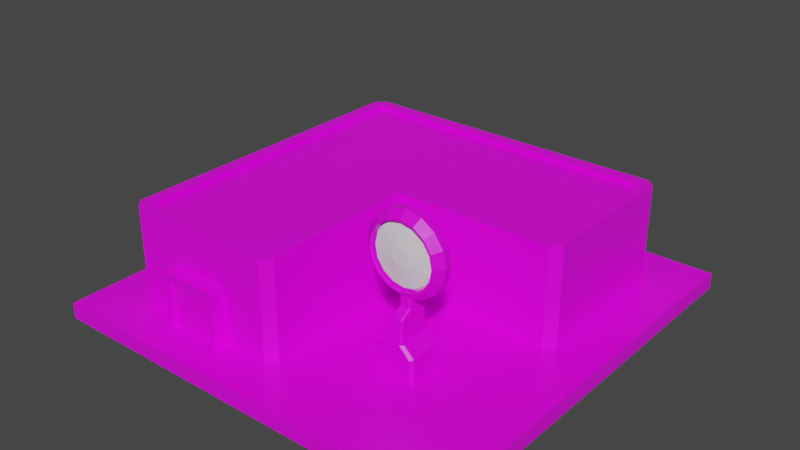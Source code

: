 # Source: OpticsFacility.blend  (saved by Blender 2.91.10; exported with 4.5.12 LTS)
import bpy
from mathutils import Matrix  # noqa: F401  (used for matrix-valued properties, if any)

bpy.ops.wm.read_factory_settings(use_empty=True)
scene = bpy.context.scene
scene.name = 'Scene'

# ---- collections
col_collection = bpy.data.collections.new('Collection'); scene.collection.children.link(col_collection)

# ---- images (referenced by path relative to the original .blend; pixels are not part of the script)
import os
ASSET_DIR = os.environ.get("B2B_ASSET_DIR", "")  # directory of the original .blend (textures are referenced by path, not embedded)
HERE = os.path.dirname(os.path.abspath(__file__))  # packed textures are extracted next to this script under _unpacked/

def load_image(name, relpath, width, height, colorspace="sRGB"):
    """Load a texture the original file referenced (path relative to the .blend, or extracted next to this script)."""
    p = next((c for c in (os.path.join(HERE, relpath), os.path.join(ASSET_DIR, relpath)) if relpath and os.path.exists(c)), "")
    if p:
        img = bpy.data.images.load(p, check_existing=True)
        img.name = name
    else:  # same state as the original file: an image datablock whose file is absent (Cycles renders it pink)
        img = bpy.data.images.new(name, width, height)
        img.source = "FILE"
        img.filepath = "//" + (relpath or name)
    img.colorspace_settings.name = colorspace
    return img
img_green_team_png = load_image('green_team.png', 'green_team.png', 1024, 1024, 'sRGB')

# ---- materials (node trees are filled in below, after node groups)
mat_material = bpy.data.materials.new('Material')
mat_material.alpha_threshold = 0.0
mat_material.use_transparent_shadow = False
mat_material.line_color = (0.0, 0.0, 0.0, 1.0)

# ---- material node trees
mat_material.use_nodes = True; mat_material.node_tree.nodes.clear()
_N = mat_material.node_tree.nodes; _L = mat_material.node_tree.links
n0 = _N.new('ShaderNodeOutputMaterial'); n0.name = 'Material Output'; n0.location = (300, 300)
n1 = _N.new('ShaderNodeBsdfPrincipled'); n1.name = 'Principled BSDF'; n1.location = (10, 300)
n1.distribution = 'GGX'
n1.subsurface_method = 'BURLEY'
n1.inputs[2].default_value = 0.4
n1.inputs[3].default_value = 1.45
n1.inputs[27].default_value = (0.0, 0.0, 0.0, 1.0)
n1.inputs[28].default_value = 1.0
n2 = _N.new('ShaderNodeTexImage'); n2.name = 'Image Texture'; n2.location = (-280, 280)
n2.image = img_green_team_png
_L.new(n1.outputs[0], n0.inputs[0])
_L.new(n2.outputs[0], n1.inputs[0])
n0.is_active_output = True

# ---- world
world_world = bpy.data.worlds.new('World'); scene.world = world_world
world_world.use_nodes = True; world_world.node_tree.nodes.clear()
_N = world_world.node_tree.nodes; _L = world_world.node_tree.links
n0 = _N.new('ShaderNodeOutputWorld'); n0.name = 'World Output'; n0.location = (300, 300)
n1 = _N.new('ShaderNodeBackground'); n1.name = 'Background'; n1.location = (10, 300)
n1.inputs[0].default_value = (0.05088, 0.05088, 0.05088, 1.0)
_L.new(n1.outputs[0], n0.inputs[0])
n0.is_active_output = True
world_world.color = (0.05088, 0.05088, 0.05088)
world_world.use_sun_shadow = False
world_world.sun_shadow_jitter_overblur = 0.0

# ---- meshes
me_cube = bpy.data.meshes.new('Cube')
me_cube.from_pydata([(1.813, 1.813, 0.1997), (1.813, -1.813, 0.3728), (1.813, -1.813, 0.1997), (-1.813, 1.813, 0.1997), (-1.813, -1.813, 0.1997), (0.0, 1.813, 0.1997), (0.0, -1.813, 0.1997), (0.0, 1.813, 0.3728), (-1.813, 0.0, 0.1997), (-1.813, 0.0, 0.3728), (1.813, 0.0, 0.1997), (0.0, 0.0, 0.1997), (0.0, 0.0, 0.3728), (-0.1325, -1.68, 1.44), (-1.68, -1.68, 1.44), (-1.68, 0.0, 1.44), (-1.68, 1.68, 1.44), (0.0, 1.68, 1.44), (1.68, 1.68, 1.44), (-0.1325, 0.1325, 1.44), (1.68, 0.1325, 1.44), (-2.302, 4.02e-09, 0.1997), (-2.302, -2.302, 0.1997), (-4.02e-09, 2.302, 0.1997), (-2.302, 2.302, 0.1997), (2.302, 2.302, 0.3728), (2.302, 2.302, 0.1997), (-2.302, -2.302, 0.3728), (2.302, -2.302, 0.3728), (2.302, -2.302, 0.1997), (-2.302, 2.302, 0.3728), (-4.02e-09, -2.302, 0.3728), (2.302, 4.02e-09, 0.3728), (-4.02e-09, -2.302, 0.1997), (-2.302, 4.02e-09, 0.3728), (-4.02e-09, 2.302, 0.3728), (2.302, 4.02e-09, 0.1997), (-1.813, 0.0, 1.44), (0.0, 1.813, 1.44), (0.0, 0.0, 1.44), (0.0, 1.68, 1.388), (-0.1325, 0.1325, 1.388), (-1.68, 0.0, 1.388), (-0.1325, -1.68, 1.388), (-1.68, -1.68, 1.388), (-1.68, 1.68, 1.388), (1.68, 1.68, 1.388), (1.68, 0.1325, 1.388), (-1.188, -1.96, 0.3677), (-1.188, -1.96, 0.9094), (-1.237, -1.32, 0.3188), (-1.237, -1.32, 0.9583), (-0.646, -1.96, 0.3677), (-0.646, -1.96, 0.9094), (-0.5971, -1.32, 0.3188), (-0.5971, -1.32, 0.9583), (-1.237, -1.96, 0.3188), (-1.237, -1.96, 0.9583), (-0.5971, -1.96, 0.9583), (-0.5971, -1.96, 0.3188), (-1.188, -1.911, 0.3677), (-1.188, -1.911, 0.9094), (-0.646, -1.911, 0.9094), (-0.646, -1.911, 0.3677), (1.713, 1.813, 0.3728), (1.813, 1.713, 0.3728), (1.883, 1.883, 0.3728), (-1.813, 1.713, 0.3728), (-1.713, 1.813, 0.3728), (-1.883, 1.883, 0.3728), (-1.713, -1.813, 0.3728), (-1.813, -1.713, 0.3728), (-1.883, -1.883, 0.3728), (0.0, -1.713, 0.3728), (-0.09924, -1.813, 0.3728), (-8.159e-10, -1.912, 0.3728), (0.09924, -1.813, 0.3728), (1.813, 0.09924, 0.3728), (1.713, 0.0, 0.3728), (1.813, -0.09924, 0.3728), (1.912, 8.159e-10, 0.3728), (-0.09924, -1.813, 1.44), (0.0, -1.713, 1.44), (-0.07018, -1.742, 1.44), (-1.813, -1.713, 1.44), (-1.713, -1.813, 1.44), (-1.742, -1.742, 1.44), (-1.713, 1.813, 1.44), (-1.813, 1.713, 1.44), (-1.742, 1.742, 1.44), (1.813, 1.713, 1.44), (1.713, 1.813, 1.44), (1.742, 1.742, 1.44), (1.713, 0.0, 1.44), (1.813, 0.09924, 1.44), (1.742, 0.07018, 1.44)], [], [(79, 78, 12, 73, 76, 1), (8, 4, 22, 21), (9, 71, 84, 37), (11, 10, 2, 6), (12, 78, 93, 39), (4, 6, 33, 22), (77, 65, 90, 94), (8, 11, 6, 4), (70, 74, 81, 85), (80, 79, 1, 28, 32), (66, 65, 77, 80, 32, 25), (3, 5, 11, 8), (73, 12, 39, 82), (5, 0, 10, 11), (3, 8, 21, 24), (9, 67, 69, 30, 34), (20, 18, 46, 47), (19, 20, 47, 41), (14, 13, 43, 44), (72, 71, 9, 34, 27), (13, 14, 86, 85, 81, 83), (75, 74, 70, 72, 27, 31), (1, 76, 75, 31, 28), (69, 68, 7, 35, 30), (33, 31, 27, 22), (21, 34, 30, 24), (36, 32, 28, 29), (23, 35, 25, 26), (24, 30, 35, 23), (29, 28, 31, 33), (26, 25, 32, 36), (22, 27, 34, 21), (7, 68, 87, 38), (6, 2, 29, 33), (2, 10, 36, 29), (5, 3, 24, 23), (67, 9, 37, 88), (64, 7, 38, 91), (10, 0, 26, 36), (0, 5, 23, 26), (19, 13, 83, 82, 39), (16, 17, 38, 87, 89), (18, 20, 95, 94, 90, 92), (17, 18, 92, 91, 38), (14, 15, 37, 84, 86), (20, 19, 39, 93, 95), (15, 16, 89, 88, 37), (41, 42, 44, 43), (46, 40, 41, 47), (40, 45, 42, 41), (17, 16, 45, 40), (16, 15, 42, 45), (15, 14, 44, 42), (13, 19, 41, 43), (18, 17, 40, 46), (56, 57, 51, 50), (50, 51, 55, 54), (54, 55, 58, 59), (49, 48, 60, 61), (50, 54, 59, 56), (55, 51, 57, 58), (48, 49, 57, 56), (53, 52, 59, 58), (52, 48, 56, 59), (49, 53, 58, 57), (63, 62, 61, 60), (53, 49, 61, 62), (52, 53, 62, 63), (48, 52, 63, 60), (64, 65, 66), (67, 68, 69), (70, 71, 72), (73, 74, 75, 76), (77, 78, 79, 80), (81, 82, 83), (84, 85, 86), (87, 88, 89), (90, 91, 92), (93, 94, 95), (93, 78, 77, 94), (64, 91, 90, 65), (81, 74, 73, 82), (84, 71, 70, 85), (67, 88, 87, 68), (7, 64, 66, 25, 35)])
_uv = me_cube.uv_layers.new(name='UVMap')
_uv.uv.foreach_set('vector', [0.7651, 0.8656, 0.7651, 0.8656, 0.7651, 0.8656, 0.7651, 0.8656, 0.7651, 0.8656, 0.7651, 0.8656, 0.7651, 0.8656, 0.7651, 0.8656, 0.7651, 0.8656, 0.7651, 0.8656, 0.206, 0.5057, 0.206, 0.5057, 0.206, 0.5057, 0.206, 0.5057, 0.7651, 0.8656, 0.7651, 0.8656, 0.7651, 0.8656, 0.7651, 0.8656, 0.206, 0.5057, 0.206, 0.5057, 0.206, 0.5057, 0.206, 0.5057, 0.7651, 0.8656, 0.7651, 0.8656, 0.7651, 0.8656, 0.7651, 0.8656, 0.206, 0.5057, 0.206, 0.5057, 0.206, 0.5057, 0.206, 0.5057, 0.7651, 0.8656, 0.7651, 0.8656, 0.7651, 0.8656, 0.7651, 0.8656, 0.206, 0.5057, 0.206, 0.5057, 0.206, 0.5057, 0.206, 0.5057, 0.7651, 0.8656, 0.7651, 0.8656, 0.7651, 0.8656, 0.7651, 0.8656, 0.7651, 0.8656, 0.7651, 0.8656, 0.7651, 0.8656, 0.7651, 0.8656, 0.7651, 0.8656, 0.7651, 0.8656, 0.7651, 0.8656, 0.7651, 0.8656, 0.7651, 0.8656, 0.7651, 0.8656, 0.7651, 0.8656, 0.206, 0.5057, 0.206, 0.5057, 0.206, 0.5057, 0.206, 0.5057, 0.7651, 0.8656, 0.7651, 0.8656, 0.7651, 0.8656, 0.7651, 0.8656, 0.7651, 0.8656, 0.7651, 0.8656, 0.7651, 0.8656, 0.7651, 0.8656, 0.7651, 0.8656, 0.7651, 0.8656, 0.7651, 0.8656, 0.7651, 0.8656, 0.7651, 0.8656, 0.206, 0.5057, 0.206, 0.5057, 0.206, 0.5057, 0.206, 0.5057, 0.206, 0.5057, 0.206, 0.5057, 0.206, 0.5057, 0.206, 0.5057, 0.206, 0.5057, 0.206, 0.5057, 0.206, 0.5057, 0.206, 0.5057, 0.7651, 0.8656, 0.7651, 0.8656, 0.7651, 0.8656, 0.7651, 0.8656, 0.7651, 0.8656, 0.1916, 0.6569, 0.1916, 0.6569, 0.1916, 0.6569, 0.1916, 0.6569, 0.1916, 0.6569, 0.1916, 0.6569, 0.7651, 0.8656, 0.7651, 0.8656, 0.7651, 0.8656, 0.7651, 0.8656, 0.7651, 0.8656, 0.7651, 0.8656, 0.7651, 0.8656, 0.7651, 0.8656, 0.7651, 0.8656, 0.7651, 0.8656, 0.7651, 0.8656, 0.7651, 0.8656, 0.7651, 0.8656, 0.7651, 0.8656, 0.7651, 0.8656, 0.7651, 0.8656, 0.7651, 0.8656, 0.7651, 0.8656, 0.7651, 0.8656, 0.7651, 0.8656, 0.7651, 0.8656, 0.7651, 0.8656, 0.7651, 0.8656, 0.7651, 0.8656, 0.7651, 0.8656, 0.7651, 0.8656, 0.7651, 0.8656, 0.7651, 0.8656, 0.7651, 0.8656, 0.7651, 0.8656, 0.7651, 0.8656, 0.7651, 0.8656, 0.7651, 0.8656, 0.7651, 0.8656, 0.7651, 0.8656, 0.7651, 0.8656, 0.7651, 0.8656, 0.7651, 0.8656, 0.7651, 0.8656, 0.7651, 0.8656, 0.7651, 0.8656, 0.7651, 0.8656, 0.7651, 0.8656, 0.7651, 0.8656, 0.7651, 0.8656, 0.7651, 0.8656, 0.7651, 0.8656, 0.7651, 0.8656, 0.206, 0.5057, 0.206, 0.5057, 0.206, 0.5057, 0.206, 0.5057, 0.7651, 0.8656, 0.7651, 0.8656, 0.7651, 0.8656, 0.7651, 0.8656, 0.7651, 0.8656, 0.7651, 0.8656, 0.7651, 0.8656, 0.7651, 0.8656, 0.7651, 0.8656, 0.7651, 0.8656, 0.7651, 0.8656, 0.7651, 0.8656, 0.206, 0.5057, 0.206, 0.5057, 0.206, 0.5057, 0.206, 0.5057, 0.206, 0.5057, 0.206, 0.5057, 0.206, 0.5057, 0.206, 0.5057, 0.7651, 0.8656, 0.7651, 0.8656, 0.7651, 0.8656, 0.7651, 0.8656, 0.7651, 0.8656, 0.7651, 0.8656, 0.7651, 0.8656, 0.7651, 0.8656, 0.1916, 0.6569, 0.1916, 0.6569, 0.1916, 0.6569, 0.1916, 0.6569, 0.1916, 0.6569, 0.1916, 0.6569, 0.1916, 0.6569, 0.1916, 0.6569, 0.1916, 0.6569, 0.1916, 0.6569, 0.1916, 0.6569, 0.1916, 0.6569, 0.1916, 0.6569, 0.1916, 0.6569, 0.1916, 0.6569, 0.1916, 0.6569, 0.1916, 0.6569, 0.1916, 0.6569, 0.1916, 0.6569, 0.1916, 0.6569, 0.1916, 0.6569, 0.1916, 0.6569, 0.1916, 0.6569, 0.1916, 0.6569, 0.1916, 0.6569, 0.1916, 0.6569, 0.1916, 0.6569, 0.1916, 0.6569, 0.1916, 0.6569, 0.1916, 0.6569, 0.1916, 0.6569, 0.1916, 0.6569, 0.1916, 0.6569, 0.1916, 0.6569, 0.1916, 0.6569, 0.1916, 0.6569, 0.7612, 0.6671, 0.7612, 0.6671, 0.7612, 0.6671, 0.7612, 0.6671, 0.7612, 0.6671, 0.7612, 0.6671, 0.7612, 0.6671, 0.7612, 0.6671, 0.7612, 0.6671, 0.7612, 0.6671, 0.7612, 0.6671, 0.7612, 0.6671, 0.206, 0.5057, 0.206, 0.5057, 0.206, 0.5057, 0.206, 0.5057, 0.206, 0.5057, 0.206, 0.5057, 0.206, 0.5057, 0.206, 0.5057, 0.206, 0.5057, 0.206, 0.5057, 0.206, 0.5057, 0.206, 0.5057, 0.206, 0.5057, 0.206, 0.5057, 0.206, 0.5057, 0.206, 0.5057, 0.206, 0.5057, 0.206, 0.5057, 0.206, 0.5057, 0.206, 0.5057, 0.7887, 0.8671, 0.7887, 0.8671, 0.7887, 0.8671, 0.7887, 0.8671, 0.7887, 0.8671, 0.7887, 0.8671, 0.7887, 0.8671, 0.7887, 0.8671, 0.7887, 0.8671, 0.7887, 0.8671, 0.7887, 0.8671, 0.7887, 0.8671, 0.7887, 0.8671, 0.7887, 0.8671, 0.7887, 0.8671, 0.7887, 0.8671, 0.7887, 0.8671, 0.7887, 0.8671, 0.7887, 0.8671, 0.7887, 0.8671, 0.7887, 0.8671, 0.7887, 0.8671, 0.7887, 0.8671, 0.7887, 0.8671, 0.7887, 0.8671, 0.7887, 0.8671, 0.7887, 0.8671, 0.7887, 0.8671, 0.7887, 0.8671, 0.7887, 0.8671, 0.7887, 0.8671, 0.7887, 0.8671, 0.7887, 0.8671, 0.7887, 0.8671, 0.7887, 0.8671, 0.7887, 0.8671, 0.7887, 0.8671, 0.7887, 0.8671, 0.7887, 0.8671, 0.7887, 0.8671, 0.7717, 0.6514, 0.7717, 0.6514, 0.7717, 0.6514, 0.7717, 0.6514, 0.7887, 0.8671, 0.7887, 0.8671, 0.7887, 0.8671, 0.7887, 0.8671, 0.7887, 0.8671, 0.7887, 0.8671, 0.7887, 0.8671, 0.7887, 0.8671, 0.7887, 0.8671, 0.7887, 0.8671, 0.7887, 0.8671, 0.7887, 0.8671, 0.7651, 0.8656, 0.7651, 0.8656, 0.7651, 0.8656, 0.7651, 0.8656, 0.7651, 0.8656, 0.7651, 0.8656, 0.7651, 0.8656, 0.7651, 0.8656, 0.7651, 0.8656, 0.7651, 0.8656, 0.7651, 0.8656, 0.7651, 0.8656, 0.7651, 0.8656, 0.7651, 0.8656, 0.7651, 0.8656, 0.7651, 0.8656, 0.7651, 0.8656, 0.1916, 0.6569, 0.1916, 0.6569, 0.1916, 0.6569, 0.1916, 0.6569, 0.1916, 0.6569, 0.1916, 0.6569, 0.1916, 0.6569, 0.1916, 0.6569, 0.1916, 0.6569, 0.1916, 0.6569, 0.1916, 0.6569, 0.1916, 0.6569, 0.1916, 0.6569, 0.1916, 0.6569, 0.1916, 0.6569, 0.1732, 0.6648, 0.1732, 0.6648, 0.1732, 0.6648, 0.1732, 0.6648, 0.1732, 0.6648, 0.1732, 0.6648, 0.1732, 0.6648, 0.1732, 0.6648, 0.1732, 0.6648, 0.1732, 0.6648, 0.1732, 0.6648, 0.1732, 0.6648, 0.1732, 0.6648, 0.1732, 0.6648, 0.1732, 0.6648, 0.1732, 0.6648, 0.1732, 0.6648, 0.1732, 0.6648, 0.1732, 0.6648, 0.1732, 0.6648, 0.7651, 0.8656, 0.7651, 0.8656, 0.7651, 0.8656, 0.7651, 0.8656, 0.7651, 0.8656])
me_cube.materials.append(mat_material)
me_cube.use_remesh_preserve_volume = False
me_cube.use_remesh_preserve_attributes = False
me_cube.use_mirror_vertex_groups = False
me_cube.update()
me_cylinder = bpy.data.meshes.new('Cylinder')
me_cylinder.from_pydata([(-4.349e-09, 0.04467, 0.08733), (-4.349e-09, -0.1101, 0.08733), (0.03342, 0.04467, 0.08068), (0.03342, -0.1101, 0.08068), (0.06175, 0.04467, 0.06175), (0.06175, -0.1101, 0.06175), (0.08068, 0.04467, 0.03342), (0.08068, -0.1101, 0.03342), (0.08733, 0.04467, 5.838e-07), (0.08733, -0.1101, 6.417e-07), (0.08068, 0.04467, -0.03342), (0.08068, -0.1101, -0.03342), (0.06175, 0.04467, -0.06175), (0.06175, -0.1101, -0.06175), (0.03342, 0.04467, -0.08068), (0.03342, -0.1101, -0.08068), (1.265e-07, 0.04467, -0.08733), (1.253e-08, -0.1101, -0.08733), (-0.03342, 0.04467, -0.08068), (-0.03342, -0.1101, -0.08068), (-0.06175, 0.04467, -0.06175), (-0.06175, -0.1101, -0.06175), (-0.08068, 0.04467, -0.03342), (-0.08068, -0.1101, -0.03342), (-0.08733, 0.04467, 5.7e-07), (-0.08733, -0.1101, 6.152e-07), (-0.08068, 0.04467, 0.03342), (-0.08068, -0.1101, 0.03342), (-0.06175, 0.04467, 0.06175), (-0.06175, -0.1101, 0.06175), (-0.03342, 0.04467, 0.08068), (-0.03342, -0.1101, 0.08068), (6.727e-08, 0.06659, 0.3118), (7.817e-08, 0.02666, 0.346), (0.1324, 0.02666, 0.3196), (0.1193, 0.06659, 0.2881), (0.1193, -0.07134, 0.2881), (0.1324, -0.03142, 0.3196), (7.817e-08, -0.03142, 0.346), (6.727e-08, -0.07134, 0.3118), (0.2446, 0.02666, 0.2446), (0.2205, 0.06659, 0.2205), (0.2205, -0.07134, 0.2205), (0.2446, -0.03142, 0.2446), (0.3196, 0.02666, 0.1324), (0.2881, 0.06659, 0.1193), (0.2881, -0.07134, 0.1193), (0.3196, -0.03142, 0.1324), (0.346, 0.02666, 5.965e-07), (0.3118, 0.06659, 5.804e-07), (0.3118, -0.07134, 6.417e-07), (0.346, -0.03142, 6.25e-07), (0.3196, 0.02666, -0.1324), (0.2881, 0.06659, -0.1193), (0.2881, -0.07134, -0.1193), (0.3196, -0.03142, -0.1324), (0.2446, 0.02666, -0.2446), (0.2205, 0.06659, -0.2205), (0.2205, -0.07134, -0.2205), (0.2446, -0.03142, -0.2446), (0.1324, 0.02666, -0.3196), (0.1193, 0.06659, -0.2881), (0.1193, -0.07134, -0.2881), (0.1324, -0.03142, -0.3196), (1.304e-07, 0.02666, -0.346), (1.299e-07, 0.06659, -0.3118), (1.148e-07, -0.07134, -0.3118), (1.304e-07, -0.03142, -0.346), (-0.1324, 0.02666, -0.3196), (-0.1193, 0.06659, -0.2881), (-0.1193, -0.07134, -0.2881), (-0.1324, -0.03142, -0.3196), (-0.2446, 0.02666, -0.2446), (-0.2205, 0.06659, -0.2205), (-0.2205, -0.07134, -0.2205), (-0.2446, -0.03142, -0.2446), (-0.3196, 0.02666, -0.1324), (-0.2881, 0.06659, -0.1193), (-0.2881, -0.07134, -0.1193), (-0.3196, -0.03142, -0.1324), (-0.346, 0.02666, 6.322e-07), (-0.3118, 0.06659, 6.144e-07), (-0.3118, -0.07134, 6.561e-07), (-0.346, -0.03142, 6.512e-07), (-0.3196, 0.02666, 0.1324), (-0.2881, 0.06659, 0.1193), (-0.2881, -0.07134, 0.1193), (-0.3196, -0.03142, 0.1324), (-0.2446, 0.02666, 0.2446), (-0.2205, 0.06659, 0.2205), (-0.2205, -0.07134, 0.2205), (-0.2446, -0.03142, 0.2446), (-0.1324, 0.02666, 0.3196), (-0.1193, 0.06659, 0.2881), (-0.1193, -0.07134, 0.2881), (-0.1324, -0.03142, 0.3196)], [], [(92, 95, 38, 33), (4, 2, 35, 41), (6, 4, 41, 45), (8, 6, 45, 49), (10, 8, 49, 53), (12, 10, 53, 57), (14, 12, 57, 61), (16, 14, 61, 65), (18, 16, 65, 69), (20, 18, 69, 73), (22, 20, 73, 77), (24, 22, 77, 81), (26, 24, 81, 85), (28, 26, 85, 89), (3, 1, 31, 29, 27, 25, 23, 21, 19, 17, 15, 13, 11, 9, 7, 5), (30, 28, 89, 93), (0, 30, 93, 32), (0, 2, 4, 6, 8, 10, 12, 14, 16, 18, 20, 22, 24, 26, 28, 30), (33, 38, 37, 34), (3, 5, 42, 36), (1, 3, 36, 39), (31, 1, 39, 94), (5, 7, 46, 42), (44, 47, 51, 48), (7, 9, 50, 46), (48, 51, 55, 52), (9, 11, 54, 50), (52, 55, 59, 56), (11, 13, 58, 54), (56, 59, 63, 60), (13, 15, 62, 58), (60, 63, 67, 64), (15, 17, 66, 62), (64, 67, 71, 68), (17, 19, 70, 66), (68, 71, 75, 72), (19, 21, 74, 70), (72, 75, 79, 76), (21, 23, 78, 74), (76, 79, 83, 80), (23, 25, 82, 78), (80, 83, 87, 84), (25, 27, 86, 82), (84, 87, 91, 88), (27, 29, 90, 86), (88, 91, 95, 92), (29, 31, 94, 90), (34, 37, 43, 40), (40, 43, 47, 44), (33, 34, 35, 32), (37, 38, 39, 36), (34, 40, 41, 35), (43, 37, 36, 42), (40, 44, 45, 41), (47, 43, 42, 46), (44, 48, 49, 45), (51, 47, 46, 50), (48, 52, 53, 49), (55, 51, 50, 54), (52, 56, 57, 53), (59, 55, 54, 58), (56, 60, 61, 57), (63, 59, 58, 62), (60, 64, 65, 61), (67, 63, 62, 66), (64, 68, 69, 65), (71, 67, 66, 70), (68, 72, 73, 69), (75, 71, 70, 74), (72, 76, 77, 73), (79, 75, 74, 78), (76, 80, 81, 77), (83, 79, 78, 82), (80, 84, 85, 81), (87, 83, 82, 86), (84, 88, 89, 85), (91, 87, 86, 90), (88, 92, 93, 89), (95, 91, 90, 94), (92, 33, 32, 93), (38, 95, 94, 39), (2, 0, 32, 35)])
_uv = me_cylinder.uv_layers.new(name='UVMap')
_uv.uv.foreach_set('vector', [0.0625, 0.6349, 0.0625, 0.8651, 0.0, 0.8651, 0.0, 0.6349, 0.7928, 0.2928, 0.7732, 0.306, 0.8328, 0.4498, 0.9029, 0.4029, 0.806, 0.2732, 0.7928, 0.2928, 0.9029, 0.4029, 0.9498, 0.3328, 0.8106, 0.25, 0.806, 0.2732, 0.9498, 0.3328, 0.9663, 0.25, 0.806, 0.2268, 0.8106, 0.25, 0.9663, 0.25, 0.9498, 0.1672, 0.7928, 0.2072, 0.806, 0.2268, 0.9498, 0.1672, 0.9029, 0.09705, 0.7732, 0.194, 0.7928, 0.2072, 0.9029, 0.09705, 0.8328, 0.05017, 0.75, 0.1894, 0.7732, 0.194, 0.8328, 0.05017, 0.75, 0.0337, 0.7268, 0.194, 0.75, 0.1894, 0.75, 0.0337, 0.6672, 0.05017, 0.7072, 0.2072, 0.7268, 0.194, 0.6672, 0.05017, 0.5971, 0.09705, 0.694, 0.2268, 0.7072, 0.2072, 0.5971, 0.09705, 0.5502, 0.1672, 0.6894, 0.25, 0.694, 0.2268, 0.5502, 0.1672, 0.5337, 0.25, 0.694, 0.2732, 0.6894, 0.25, 0.5337, 0.25, 0.5502, 0.3328, 0.7072, 0.2928, 0.694, 0.2732, 0.5502, 0.3328, 0.5971, 0.4029, 0.2732, 0.306, 0.25, 0.3106, 0.2268, 0.306, 0.2072, 0.2928, 0.194, 0.2732, 0.1894, 0.25, 0.194, 0.2268, 0.2072, 0.2072, 0.2268, 0.194, 0.25, 0.1894, 0.2732, 0.194, 0.2928, 0.2072, 0.306, 0.2268, 0.3106, 0.25, 0.306, 0.2732, 0.2928, 0.2928, 0.7268, 0.306, 0.7072, 0.2928, 0.5971, 0.4029, 0.6672, 0.4498, 0.75, 0.3106, 0.7268, 0.306, 0.6672, 0.4498, 0.75, 0.4663, 0.75, 0.3106, 0.7732, 0.306, 0.7928, 0.2928, 0.806, 0.2732, 0.8106, 0.25, 0.806, 0.2268, 0.7928, 0.2072, 0.7732, 0.194, 0.75, 0.1894, 0.7268, 0.194, 0.7072, 0.2072, 0.694, 0.2268, 0.6894, 0.25, 0.694, 0.2732, 0.7072, 0.2928, 0.7268, 0.306, 1.0, 0.6349, 1.0, 0.8651, 0.9375, 0.8651, 0.9375, 0.6349, 0.2732, 0.306, 0.2928, 0.2928, 0.4029, 0.4029, 0.3328, 0.4498, 0.25, 0.3106, 0.2732, 0.306, 0.3328, 0.4498, 0.25, 0.4663, 0.2268, 0.306, 0.25, 0.3106, 0.25, 0.4663, 0.1672, 0.4498, 0.2928, 0.2928, 0.306, 0.2732, 0.4498, 0.3328, 0.4029, 0.4029, 0.8125, 0.6349, 0.8125, 0.8651, 0.75, 0.8651, 0.75, 0.6349, 0.306, 0.2732, 0.3106, 0.25, 0.4663, 0.25, 0.4498, 0.3328, 0.75, 0.6349, 0.75, 0.8651, 0.6875, 0.8651, 0.6875, 0.6349, 0.3106, 0.25, 0.306, 0.2268, 0.4498, 0.1672, 0.4663, 0.25, 0.6875, 0.6349, 0.6875, 0.8651, 0.625, 0.8651, 0.625, 0.6349, 0.306, 0.2268, 0.2928, 0.2072, 0.4029, 0.09705, 0.4498, 0.1672, 0.625, 0.6349, 0.625, 0.8651, 0.5625, 0.8651, 0.5625, 0.6349, 0.2928, 0.2072, 0.2732, 0.194, 0.3328, 0.05017, 0.4029, 0.09705, 0.5625, 0.6349, 0.5625, 0.8651, 0.5, 0.8651, 0.5, 0.6349, 0.2732, 0.194, 0.25, 0.1894, 0.25, 0.0337, 0.3328, 0.05017, 0.5, 0.6349, 0.5, 0.8651, 0.4375, 0.8651, 0.4375, 0.6349, 0.25, 0.1894, 0.2268, 0.194, 0.1672, 0.05017, 0.25, 0.0337, 0.4375, 0.6349, 0.4375, 0.8651, 0.375, 0.8651, 0.375, 0.6349, 0.2268, 0.194, 0.2072, 0.2072, 0.09705, 0.09705, 0.1672, 0.05017, 0.375, 0.6349, 0.375, 0.8651, 0.3125, 0.8651, 0.3125, 0.6349, 0.2072, 0.2072, 0.194, 0.2268, 0.05017, 0.1672, 0.09705, 0.09705, 0.3125, 0.6349, 0.3125, 0.8651, 0.25, 0.8651, 0.25, 0.6349, 0.194, 0.2268, 0.1894, 0.25, 0.0337, 0.25, 0.05017, 0.1672, 0.25, 0.6349, 0.25, 0.8651, 0.1875, 0.8651, 0.1875, 0.6349, 0.1894, 0.25, 0.194, 0.2732, 0.05017, 0.3328, 0.0337, 0.25, 0.1875, 0.6349, 0.1875, 0.8651, 0.125, 0.8651, 0.125, 0.6349, 0.194, 0.2732, 0.2072, 0.2928, 0.09705, 0.4029, 0.05017, 0.3328, 0.125, 0.6349, 0.125, 0.8651, 0.0625, 0.8651, 0.0625, 0.6349, 0.2072, 0.2928, 0.2268, 0.306, 0.1672, 0.4498, 0.09705, 0.4029, 0.9375, 0.6349, 0.9375, 0.8651, 0.875, 0.8651, 0.875, 0.6349, 0.875, 0.6349, 0.875, 0.8651, 0.8125, 0.8651, 0.8125, 0.6349, 1.0, 0.6349, 0.9375, 0.6349, 0.9406, 0.5, 0.9969, 0.5, 0.9375, 0.8651, 1.0, 0.8651, 0.9969, 1.0, 0.9406, 1.0, 0.9375, 0.6349, 0.875, 0.6349, 0.8781, 0.5, 0.9344, 0.5, 0.875, 0.8651, 0.9375, 0.8651, 0.9344, 1.0, 0.8781, 1.0, 0.875, 0.6349, 0.8125, 0.6349, 0.8156, 0.5, 0.8719, 0.5, 0.8125, 0.8651, 0.875, 0.8651, 0.8719, 1.0, 0.8156, 1.0, 0.8125, 0.6349, 0.75, 0.6349, 0.7531, 0.5, 0.8094, 0.5, 0.75, 0.8651, 0.8125, 0.8651, 0.8094, 1.0, 0.7531, 1.0, 0.75, 0.6349, 0.6875, 0.6349, 0.6906, 0.5, 0.7469, 0.5, 0.6875, 0.8651, 0.75, 0.8651, 0.7469, 1.0, 0.6906, 1.0, 0.6875, 0.6349, 0.625, 0.6349, 0.6281, 0.5, 0.6844, 0.5, 0.625, 0.8651, 0.6875, 0.8651, 0.6844, 1.0, 0.6281, 1.0, 0.625, 0.6349, 0.5625, 0.6349, 0.5656, 0.5, 0.6219, 0.5, 0.5625, 0.8651, 0.625, 0.8651, 0.6219, 1.0, 0.5656, 1.0, 0.5625, 0.6349, 0.5, 0.6349, 0.5031, 0.5, 0.5594, 0.5, 0.5, 0.8651, 0.5625, 0.8651, 0.5594, 1.0, 0.5031, 1.0, 0.5, 0.6349, 0.4375, 0.6349, 0.4406, 0.5, 0.4969, 0.5, 0.4375, 0.8651, 0.5, 0.8651, 0.4969, 1.0, 0.4406, 1.0, 0.4375, 0.6349, 0.375, 0.6349, 0.3781, 0.5, 0.4344, 0.5, 0.375, 0.8651, 0.4375, 0.8651, 0.4344, 1.0, 0.3781, 1.0, 0.375, 0.6349, 0.3125, 0.6349, 0.3156, 0.5, 0.3719, 0.5, 0.3125, 0.8651, 0.375, 0.8651, 0.3719, 1.0, 0.3156, 1.0, 0.3125, 0.6349, 0.25, 0.6349, 0.2531, 0.5, 0.3094, 0.5, 0.25, 0.8651, 0.3125, 0.8651, 0.3094, 1.0, 0.2531, 1.0, 0.25, 0.6349, 0.1875, 0.6349, 0.1906, 0.5, 0.2469, 0.5, 0.1875, 0.8651, 0.25, 0.8651, 0.2469, 1.0, 0.1906, 1.0, 0.1875, 0.6349, 0.125, 0.6349, 0.1281, 0.5, 0.1844, 0.5, 0.125, 0.8651, 0.1875, 0.8651, 0.1844, 1.0, 0.1281, 1.0, 0.125, 0.6349, 0.0625, 0.6349, 0.06559, 0.5, 0.1219, 0.5, 0.0625, 0.8651, 0.125, 0.8651, 0.1219, 1.0, 0.06559, 1.0, 0.0625, 0.6349, 0.0, 0.6349, 0.003086, 0.5, 0.05941, 0.5, 0.0, 0.8651, 0.0625, 0.8651, 0.05941, 1.0, 0.003086, 1.0, 0.7732, 0.306, 0.75, 0.3106, 0.75, 0.4663, 0.8328, 0.4498])
me_cylinder.use_remesh_fix_poles = True
me_cylinder.use_remesh_preserve_attributes = False
me_cylinder.use_mirror_vertex_groups = False
me_cylinder.update()
me_cube_001 = bpy.data.meshes.new('Cube.001')
me_cube_001.from_pydata([(-0.209, 0.06965, -0.04586), (-0.209, -0.06965, -0.04586), (0.209, -0.06965, -0.04586), (0.209, 0.06965, -0.04586), (-0.1038, -0.06965, 0.372), (-0.1038, 0.06965, 0.372), (-0.209, 0.06965, 0.2669), (-0.209, -0.06965, 0.2669), (0.1038, 0.06965, 0.372), (0.1038, -0.06965, 0.372), (0.209, -0.06965, 0.2669), (0.209, 0.06965, 0.2669), (-0.06026, -0.05514, 0.372), (-0.06026, 0.05514, 0.372), (0.06026, 0.05514, 0.372), (0.06026, -0.05514, 0.372), (-2.015e-08, 0.116, 1.525), (-2.086e-08, -0.116, 1.525), (0.1296, 0.116, 1.499), (0.1296, -0.116, 1.499), (0.2394, 0.116, 1.426), (0.2394, -0.116, 1.426), (0.3128, 0.116, 1.316), (0.3128, -0.116, 1.316), (0.3386, 0.116, 1.187), (0.3386, -0.116, 1.187), (0.3128, 0.116, 1.057), (0.3128, -0.116, 1.057), (0.2394, 0.116, 0.9471), (0.2394, -0.116, 0.9471), (0.1296, 0.116, 0.8737), (0.1296, -0.116, 0.8737), (1.442e-07, 0.116, 0.8479), (1.109e-07, -0.116, 0.8479), (-0.1296, 0.116, 0.8737), (-0.1296, -0.116, 0.8737), (-0.2394, 0.116, 0.9471), (-0.2394, -0.116, 0.9471), (-0.3128, 0.116, 1.057), (-0.3128, -0.116, 1.057), (-0.3386, 0.116, 1.187), (-0.3386, -0.116, 1.187), (-0.3128, 0.116, 1.316), (-0.3128, -0.116, 1.316), (-0.2394, 0.116, 1.426), (-0.2394, -0.116, 1.426), (-0.1296, 0.116, 1.499), (-0.1296, -0.116, 1.499), (-2.015e-08, -3.576e-07, 1.525), (0.1296, -3.576e-07, 1.499), (0.1296, -3.576e-07, 1.499), (-2.086e-08, -3.576e-07, 1.525), (0.2394, -3.576e-07, 1.426), (0.2394, -3.576e-07, 1.426), (0.3128, -3.576e-07, 1.316), (0.3128, -3.576e-07, 1.316), (0.3386, -3.576e-07, 1.187), (0.3386, -3.576e-07, 1.187), (0.3128, -3.576e-07, 1.057), (0.3128, -3.576e-07, 1.057), (0.2394, -3.576e-07, 0.9471), (0.2394, -3.576e-07, 0.9471), (0.1296, -3.576e-07, 0.8737), (0.1296, -3.576e-07, 0.8737), (1.442e-07, -3.576e-07, 0.8479), (1.109e-07, -3.576e-07, 0.8479), (-0.1296, -3.576e-07, 0.8737), (-0.1296, -3.576e-07, 0.8737), (-0.2394, -3.576e-07, 0.9471), (-0.2394, -3.576e-07, 0.9471), (-0.3128, -3.576e-07, 1.057), (-0.3128, -3.576e-07, 1.057), (-0.3386, -3.576e-07, 1.187), (-0.3386, -3.576e-07, 1.187), (-0.3128, -3.576e-07, 1.316), (-0.3128, -3.576e-07, 1.316), (-0.2394, -3.576e-07, 1.426), (-0.2394, -3.576e-07, 1.426), (-0.1296, -3.576e-07, 1.499), (-0.1296, -3.576e-07, 1.499), (-5.482e-09, 0.116, 1.541), (6.773e-08, 0.03977, 1.618), (0.1653, 0.03977, 1.585), (0.1355, 0.116, 1.514), (0.1355, -0.116, 1.514), (0.1653, -0.03978, 1.585), (6.773e-08, -0.03978, 1.618), (-6.073e-09, -0.116, 1.541), (0.3054, 0.03977, 1.492), (0.2504, 0.116, 1.437), (0.2504, -0.116, 1.437), (0.3054, -0.03978, 1.492), (0.399, 0.03977, 1.352), (0.3272, 0.116, 1.322), (0.3272, -0.116, 1.322), (0.399, -0.03978, 1.352), (0.4319, 0.03977, 1.187), (0.3541, 0.116, 1.187), (0.3541, -0.116, 1.187), (0.4319, -0.03978, 1.187), (0.399, 0.03977, 1.021), (0.3272, 0.116, 1.051), (0.3272, -0.116, 1.051), (0.399, -0.03978, 1.021), (0.3054, 0.03977, 0.8811), (0.2504, 0.116, 0.9361), (0.2504, -0.116, 0.9361), (0.3054, -0.03978, 0.8811), (0.1653, 0.03977, 0.7875), (0.1355, 0.116, 0.8593), (0.1355, -0.116, 0.8593), (0.1653, -0.03978, 0.7875), (1.45e-07, 0.03977, 0.7546), (1.444e-07, 0.116, 0.8324), (1.166e-07, -0.116, 0.8324), (1.45e-07, -0.03978, 0.7546), (-0.1653, 0.03977, 0.7875), (-0.1355, 0.116, 0.8593), (-0.1355, -0.116, 0.8593), (-0.1653, -0.03978, 0.7875), (-0.3054, 0.03977, 0.8811), (-0.2504, 0.116, 0.9361), (-0.2504, -0.116, 0.9361), (-0.3054, -0.03978, 0.8811), (-0.399, 0.03977, 1.021), (-0.3272, 0.116, 1.051), (-0.3272, -0.116, 1.051), (-0.399, -0.03978, 1.021), (-0.4319, 0.03977, 1.187), (-0.3541, 0.116, 1.187), (-0.3541, -0.116, 1.187), (-0.4319, -0.03978, 1.187), (-0.399, 0.03977, 1.352), (-0.3272, 0.116, 1.322), (-0.3272, -0.116, 1.322), (-0.399, -0.03978, 1.352), (-0.3054, 0.03977, 1.492), (-0.2504, 0.116, 1.437), (-0.2504, -0.116, 1.437), (-0.3054, -0.03978, 1.492), (-0.1653, 0.03977, 1.585), (-0.1355, 0.116, 1.514), (-0.1355, -0.116, 1.514), (-0.1653, -0.03978, 1.585), (-0.1812, -0.209, -0.01812), (-0.209, -0.1812, -0.04586), (-0.209, 0.1812, -0.04586), (-0.1812, 0.209, -0.01812), (0.209, -0.1812, -0.04586), (0.1812, -0.209, -0.01812), (0.1812, 0.209, -0.01812), (0.209, 0.1812, -0.04586), (-0.1812, -0.209, 0.2554), (-0.209, -0.1812, 0.2669), (-0.1812, 0.209, 0.2554), (-0.209, 0.1812, 0.2669), (0.1812, -0.209, 0.2554), (0.209, -0.1812, 0.2669), (0.1812, 0.209, 0.2554), (0.209, 0.1812, 0.2669), (-0.1038, -0.1812, 0.372), (-0.06456, -0.209, 0.372), (-0.08417, -0.1893, 0.372), (-0.06456, 0.209, 0.372), (-0.1038, 0.1812, 0.372), (-0.08417, 0.1893, 0.372), (0.1038, 0.1812, 0.372), (0.06456, 0.209, 0.372), (0.08417, 0.1893, 0.372), (0.06456, -0.209, 0.372), (0.1038, -0.1812, 0.372), (0.08417, -0.1893, 0.372), (-0.04377, -0.1654, 0.372), (-0.06026, -0.1489, 0.372), (-0.07193, -0.1771, 0.372), (-0.06026, 0.1489, 0.372), (-0.04377, 0.1654, 0.372), (-0.07193, 0.1771, 0.372), (0.06026, -0.1489, 0.372), (0.04377, -0.1654, 0.372), (0.07193, -0.1771, 0.372), (0.04377, 0.1654, 0.372), (0.06026, 0.1489, 0.372), (0.07193, 0.1771, 0.372), (-0.06026, -0.1489, 0.5878), (-0.04377, -0.1654, 0.5963), (-0.06026, 0.1489, 0.5878), (-0.04377, 0.1654, 0.5963), (0.06026, 0.1489, 0.5878), (0.04377, 0.1654, 0.5963), (0.06026, -0.1489, 0.5878), (0.04377, -0.1654, 0.5963), (-0.04377, -0.05514, 0.6736), (-0.06026, -0.03865, 0.665), (-0.06026, 0.03865, 0.665), (-0.04377, 0.05514, 0.6736), (0.04377, 0.05514, 0.6736), (0.06026, 0.03865, 0.665), (0.06026, -0.03865, 0.665), (0.04377, -0.05514, 0.6736), (-0.06026, -0.03865, 0.7866), (-0.04377, -0.05514, 0.7866), (-0.04377, 0.05514, 0.7866), (-0.06026, 0.03865, 0.7866), (0.06026, 0.03865, 0.7866), (0.04377, 0.05514, 0.7866), (0.04377, -0.05514, 0.7866), (0.06026, -0.03865, 0.7866)], [], [(15, 178, 180, 171, 170, 9), (151, 159, 11, 3), (2, 10, 157, 148), (149, 156, 169, 161, 152, 144), (0, 6, 155, 146), (9, 170, 157, 10), (166, 8, 11, 159), (146, 151, 3, 0), (181, 176, 187, 189), (13, 175, 177, 165, 164, 5), (199, 192, 185, 191), (189, 187, 195, 196), (183, 182, 14, 8, 166, 168), (12, 173, 184, 193), (174, 173, 12, 4, 160, 162), (177, 176, 181, 183, 168, 167, 163, 165), (192, 199, 206, 201), (14, 182, 188, 197), (204, 205, 202, 203, 200, 201, 206, 207), (194, 193, 200, 203), (198, 197, 204, 207), (178, 15, 198, 190), (14, 15, 9, 8), (175, 13, 194, 186), (12, 13, 5, 4), (172, 179, 191, 185), (8, 9, 10, 11), (5, 164, 155, 6), (4, 5, 6, 7), (147, 154, 163, 167, 158, 150), (0, 3, 2, 1), (1, 2, 148, 145), (1, 7, 6, 0), (160, 4, 7, 153), (3, 11, 10, 2), (140, 143, 86, 81), (20, 18, 83, 89), (22, 20, 89, 93), (24, 22, 93, 97), (26, 24, 97, 101), (28, 26, 101, 105), (30, 28, 105, 109), (32, 30, 109, 113), (34, 32, 113, 117), (36, 34, 117, 121), (38, 36, 121, 125), (40, 38, 125, 129), (42, 40, 129, 133), (44, 42, 133, 137), (27, 25, 57, 59), (46, 44, 137, 141), (16, 46, 141, 80), (38, 40, 72, 70), (196, 195, 202, 205), (15, 14, 197, 198), (13, 12, 193, 194), (81, 86, 85, 82), (19, 21, 90, 84), (17, 19, 84, 87), (47, 17, 87, 142), (21, 23, 94, 90), (92, 95, 99, 96), (23, 25, 98, 94), (96, 99, 103, 100), (25, 27, 102, 98), (100, 103, 107, 104), (27, 29, 106, 102), (104, 107, 111, 108), (29, 31, 110, 106), (108, 111, 115, 112), (31, 33, 114, 110), (112, 115, 119, 116), (33, 35, 118, 114), (116, 119, 123, 120), (35, 37, 122, 118), (120, 123, 127, 124), (37, 39, 126, 122), (124, 127, 131, 128), (39, 41, 130, 126), (128, 131, 135, 132), (41, 43, 134, 130), (132, 135, 139, 136), (43, 45, 138, 134), (136, 139, 143, 140), (45, 47, 142, 138), (82, 85, 91, 88), (88, 91, 95, 92), (41, 39, 71, 73), (26, 28, 60, 58), (40, 42, 74, 72), (29, 27, 59, 61), (43, 41, 73, 75), (28, 30, 62, 60), (42, 44, 76, 74), (31, 29, 61, 63), (16, 18, 49, 48), (45, 43, 75, 77), (30, 32, 64, 62), (19, 17, 51, 50), (44, 46, 78, 76), (33, 31, 63, 65), (18, 20, 52, 49), (47, 45, 77, 79), (32, 34, 66, 64), (21, 19, 50, 53), (46, 16, 48, 78), (35, 33, 65, 67), (20, 22, 54, 52), (17, 47, 79, 51), (34, 36, 68, 66), (23, 21, 53, 55), (37, 35, 67, 69), (22, 24, 56, 54), (36, 38, 70, 68), (25, 23, 55, 57), (39, 37, 69, 71), (24, 26, 58, 56), (81, 82, 83, 80), (85, 86, 87, 84), (82, 88, 89, 83), (91, 85, 84, 90), (88, 92, 93, 89), (95, 91, 90, 94), (92, 96, 97, 93), (99, 95, 94, 98), (96, 100, 101, 97), (103, 99, 98, 102), (100, 104, 105, 101), (107, 103, 102, 106), (104, 108, 109, 105), (111, 107, 106, 110), (108, 112, 113, 109), (115, 111, 110, 114), (112, 116, 117, 113), (119, 115, 114, 118), (116, 120, 121, 117), (123, 119, 118, 122), (120, 124, 125, 121), (127, 123, 122, 126), (124, 128, 129, 125), (131, 127, 126, 130), (128, 132, 133, 129), (135, 131, 130, 134), (132, 136, 137, 133), (139, 135, 134, 138), (136, 140, 141, 137), (143, 139, 138, 142), (140, 81, 80, 141), (86, 143, 142, 87), (18, 16, 80, 83), (160, 161, 162), (163, 164, 165), (166, 167, 168), (169, 170, 171), (151, 146, 147, 150), (145, 148, 149, 144), (152, 161, 160, 153), (163, 154, 155, 164), (158, 167, 166, 159), (169, 156, 157, 170), (148, 157, 156, 149), (153, 145, 144, 152), (154, 147, 146, 155), (159, 151, 150, 158), (145, 153, 7, 1), (172, 173, 174), (175, 176, 177), (178, 179, 180), (181, 182, 183), (195, 187, 186, 194), (199, 191, 190, 198), (175, 186, 187, 176), (188, 182, 181, 189), (191, 179, 178, 190), (184, 173, 172, 185), (185, 192, 193, 184), (189, 196, 197, 188), (194, 203, 202, 195), (204, 197, 196, 205), (198, 207, 206, 199), (200, 193, 192, 201), (180, 179, 172, 174, 162, 161, 169, 171)])
_uv = me_cube_001.uv_layers.new(name='UVMap')
_uv.uv.foreach_set('vector', [0.9012, 0.6671, 0.9012, 0.6671, 0.9012, 0.6671, 0.9012, 0.6671, 0.9012, 0.6671, 0.9012, 0.6671, 0.9012, 0.6671, 0.9012, 0.6671, 0.9012, 0.6671, 0.9012, 0.6671, 0.9012, 0.6671, 0.9012, 0.6671, 0.9012, 0.6671, 0.9012, 0.6671, 0.9012, 0.6671, 0.9012, 0.6671, 0.9012, 0.6671, 0.9012, 0.6671, 0.9012, 0.6671, 0.9012, 0.6671, 0.9012, 0.6671, 0.9012, 0.6671, 0.9012, 0.6671, 0.9012, 0.6671, 0.9012, 0.6671, 0.9012, 0.6671, 0.9012, 0.6671, 0.9012, 0.6671, 0.9012, 0.6671, 0.9012, 0.6671, 0.9012, 0.6671, 0.9012, 0.6671, 0.9012, 0.6671, 0.9012, 0.6671, 0.9012, 0.6671, 0.9012, 0.6671, 0.9012, 0.6671, 0.9012, 0.6671, 0.9012, 0.6671, 0.9012, 0.6671, 0.9012, 0.6671, 0.9012, 0.6671, 0.9012, 0.6671, 0.9012, 0.6671, 0.9012, 0.6671, 0.9012, 0.6671, 0.9012, 0.6671, 0.9012, 0.6671, 0.9012, 0.6671, 0.9012, 0.6671, 0.9012, 0.6671, 0.9012, 0.6671, 0.9012, 0.6671, 0.9012, 0.6671, 0.9012, 0.6671, 0.9012, 0.6671, 0.9012, 0.6671, 0.9012, 0.6671, 0.9012, 0.6671, 0.9012, 0.6671, 0.9012, 0.6671, 0.9012, 0.6671, 0.9012, 0.6671, 0.9012, 0.6671, 0.9012, 0.6671, 0.9012, 0.6671, 0.9012, 0.6671, 0.9012, 0.6671, 0.9012, 0.6671, 0.9012, 0.6671, 0.9012, 0.6671, 0.9012, 0.6671, 0.9012, 0.6671, 0.9012, 0.6671, 0.9012, 0.6671, 0.9012, 0.6671, 0.9012, 0.6671, 0.9012, 0.6671, 0.9012, 0.6671, 0.9012, 0.6671, 0.9012, 0.6671, 0.9012, 0.6671, 0.9012, 0.6671, 0.9012, 0.6671, 0.9012, 0.6671, 0.9012, 0.6671, 0.9012, 0.6671, 0.9012, 0.6671, 0.9012, 0.6671, 0.9012, 0.6671, 0.9012, 0.6671, 0.9012, 0.6671, 0.9012, 0.6671, 0.9012, 0.6671, 0.9012, 0.6671, 0.9012, 0.6671, 0.9012, 0.6671, 0.9012, 0.6671, 0.9012, 0.6671, 0.9012, 0.6671, 0.9012, 0.6671, 0.9012, 0.6671, 0.9012, 0.6671, 0.9012, 0.6671, 0.9012, 0.6671, 0.9012, 0.6671, 0.9012, 0.6671, 0.9012, 0.6671, 0.9012, 0.6671, 0.9012, 0.6671, 0.9012, 0.6671, 0.9012, 0.6671, 0.9012, 0.6671, 0.9012, 0.6671, 0.9012, 0.6671, 0.9012, 0.6671, 0.9012, 0.6671, 0.9012, 0.6671, 0.9012, 0.6671, 0.9012, 0.6671, 0.9012, 0.6671, 0.9012, 0.6671, 0.9012, 0.6671, 0.9012, 0.6671, 0.9012, 0.6671, 0.9012, 0.6671, 0.9012, 0.6671, 0.9012, 0.6671, 0.9012, 0.6671, 0.9012, 0.6671, 0.9012, 0.6671, 0.9012, 0.6671, 0.9012, 0.6671, 0.9012, 0.6671, 0.9012, 0.6671, 0.9012, 0.6671, 0.9012, 0.6671, 0.9012, 0.6671, 0.9012, 0.6671, 0.9012, 0.6671, 0.9012, 0.6671, 0.9012, 0.6671, 0.9012, 0.6671, 0.9012, 0.6671, 0.9012, 0.6671, 0.9012, 0.6671, 0.9012, 0.6671, 0.9012, 0.6671, 0.9012, 0.6671, 0.9012, 0.6671, 0.9012, 0.6671, 0.9012, 0.6671, 0.9012, 0.6671, 0.9012, 0.6671, 0.9012, 0.6671, 0.9012, 0.6671, 0.9012, 0.6671, 0.9012, 0.6671, 0.9012, 0.6671, 0.9012, 0.6671, 0.8366, 0.6958, 0.8366, 0.6958, 0.8366, 0.6958, 0.8366, 0.6958, 0.8366, 0.6958, 0.8366, 0.6958, 0.8366, 0.6958, 0.8366, 0.6958, 0.8366, 0.6958, 0.8366, 0.6958, 0.8366, 0.6958, 0.8366, 0.6958, 0.8366, 0.6958, 0.8366, 0.6958, 0.8366, 0.6958, 0.8366, 0.6958, 0.8366, 0.6958, 0.8366, 0.6958, 0.8366, 0.6958, 0.8366, 0.6958, 0.8366, 0.6958, 0.8366, 0.6958, 0.8366, 0.6958, 0.8366, 0.6958, 0.8366, 0.6958, 0.8366, 0.6958, 0.8366, 0.6958, 0.8366, 0.6958, 0.8366, 0.6958, 0.8366, 0.6958, 0.8366, 0.6958, 0.8366, 0.6958, 0.8366, 0.6958, 0.8366, 0.6958, 0.8366, 0.6958, 0.8366, 0.6958, 0.8366, 0.6958, 0.8366, 0.6958, 0.8366, 0.6958, 0.8366, 0.6958, 0.8366, 0.6958, 0.8366, 0.6958, 0.8366, 0.6958, 0.8366, 0.6958, 0.8366, 0.6958, 0.8366, 0.6958, 0.8366, 0.6958, 0.8366, 0.6958, 0.8366, 0.6958, 0.8366, 0.6958, 0.8366, 0.6958, 0.8366, 0.6958, 0.8366, 0.6958, 0.8366, 0.6958, 0.8366, 0.6958, 0.8366, 0.6958, 0.8366, 0.6958, 0.8366, 0.6958, 0.8366, 0.6958, 0.8366, 0.6958, 0.8366, 0.6958, 0.8366, 0.6958, 0.8366, 0.6958, 0.8366, 0.6958, 0.8366, 0.6958, 0.8366, 0.6958, 0.8366, 0.6958, 0.8366, 0.6958, 0.8366, 0.6958, 0.8366, 0.6958, 0.8366, 0.6958, 0.8366, 0.6958, 0.9012, 0.6671, 0.9012, 0.6671, 0.9012, 0.6671, 0.9012, 0.6671, 0.9012, 0.6671, 0.9012, 0.6671, 0.9012, 0.6671, 0.9012, 0.6671, 0.9012, 0.6671, 0.9012, 0.6671, 0.9012, 0.6671, 0.9012, 0.6671, 0.8366, 0.6958, 0.8366, 0.6958, 0.8366, 0.6958, 0.8366, 0.6958, 0.8366, 0.6958, 0.8366, 0.6958, 0.8366, 0.6958, 0.8366, 0.6958, 0.8366, 0.6958, 0.8366, 0.6958, 0.8366, 0.6958, 0.8366, 0.6958, 0.8366, 0.6958, 0.8366, 0.6958, 0.8366, 0.6958, 0.8366, 0.6958, 0.8366, 0.6958, 0.8366, 0.6958, 0.8366, 0.6958, 0.8366, 0.6958, 0.8366, 0.6958, 0.8366, 0.6958, 0.8366, 0.6958, 0.8366, 0.6958, 0.8366, 0.6958, 0.8366, 0.6958, 0.8366, 0.6958, 0.8366, 0.6958, 0.8366, 0.6958, 0.8366, 0.6958, 0.8366, 0.6958, 0.8366, 0.6958, 0.8366, 0.6958, 0.8366, 0.6958, 0.8366, 0.6958, 0.8366, 0.6958, 0.8366, 0.6958, 0.8366, 0.6958, 0.8366, 0.6958, 0.8366, 0.6958, 0.8366, 0.6958, 0.8366, 0.6958, 0.8366, 0.6958, 0.8366, 0.6958, 0.8366, 0.6958, 0.8366, 0.6958, 0.8366, 0.6958, 0.8366, 0.6958, 0.8366, 0.6958, 0.8366, 0.6958, 0.8366, 0.6958, 0.8366, 0.6958, 0.8366, 0.6958, 0.8366, 0.6958, 0.8366, 0.6958, 0.8366, 0.6958, 0.8366, 0.6958, 0.8366, 0.6958, 0.8366, 0.6958, 0.8366, 0.6958, 0.8366, 0.6958, 0.8366, 0.6958, 0.8366, 0.6958, 0.8366, 0.6958, 0.8366, 0.6958, 0.8366, 0.6958, 0.8366, 0.6958, 0.8366, 0.6958, 0.8366, 0.6958, 0.8366, 0.6958, 0.8366, 0.6958, 0.8366, 0.6958, 0.8366, 0.6958, 0.8366, 0.6958, 0.8366, 0.6958, 0.8366, 0.6958, 0.8366, 0.6958, 0.8366, 0.6958, 0.8366, 0.6958, 0.8366, 0.6958, 0.8366, 0.6958, 0.8366, 0.6958, 0.8366, 0.6958, 0.8366, 0.6958, 0.8366, 0.6958, 0.8366, 0.6958, 0.8366, 0.6958, 0.8366, 0.6958, 0.8366, 0.6958, 0.8366, 0.6958, 0.8366, 0.6958, 0.8366, 0.6958, 0.8366, 0.6958, 0.8366, 0.6958, 0.8366, 0.6958, 0.8366, 0.6958, 0.8366, 0.6958, 0.8366, 0.6958, 0.8366, 0.6958, 0.8366, 0.6958, 0.8366, 0.6958, 0.8366, 0.6958, 0.8366, 0.6958, 0.8366, 0.6958, 0.8366, 0.6958, 0.8366, 0.6958, 0.8366, 0.6958, 0.8366, 0.6958, 0.8366, 0.6958, 0.8366, 0.6958, 0.8366, 0.6958, 0.8366, 0.6958, 0.8366, 0.6958, 0.8366, 0.6958, 0.8366, 0.6958, 0.8366, 0.6958, 0.8366, 0.6958, 0.8366, 0.6958, 0.8366, 0.6958, 0.8366, 0.6958, 0.8366, 0.6958, 0.8366, 0.6958, 0.8366, 0.6958, 0.8366, 0.6958, 0.8366, 0.6958, 0.8366, 0.6958, 0.8366, 0.6958, 0.8366, 0.6958, 0.8366, 0.6958, 0.8366, 0.6958, 0.8366, 0.6958, 0.8366, 0.6958, 0.8366, 0.6958, 0.8366, 0.6958, 0.8366, 0.6958, 0.8366, 0.6958, 0.8366, 0.6958, 0.8366, 0.6958, 0.8366, 0.6958, 0.8366, 0.6958, 0.8366, 0.6958, 0.8366, 0.6958, 0.8366, 0.6958, 0.8366, 0.6958, 0.8366, 0.6958, 0.8366, 0.6958, 0.8366, 0.6958, 0.8366, 0.6958, 0.8366, 0.6958, 0.8366, 0.6958, 0.8366, 0.6958, 0.8366, 0.6958, 0.8366, 0.6958, 0.8366, 0.6958, 0.8366, 0.6958, 0.8366, 0.6958, 0.8366, 0.6958, 0.8366, 0.6958, 0.8366, 0.6958, 0.8366, 0.6958, 0.8366, 0.6958, 0.8366, 0.6958, 0.8366, 0.6958, 0.8366, 0.6958, 0.8366, 0.6958, 0.8366, 0.6958, 0.8366, 0.6958, 0.8366, 0.6958, 0.8366, 0.6958, 0.8366, 0.6958, 0.8366, 0.6958, 0.8366, 0.6958, 0.8366, 0.6958, 0.8366, 0.6958, 0.8366, 0.6958, 0.8366, 0.6958, 0.8366, 0.6958, 0.8366, 0.6958, 0.8366, 0.6958, 0.8366, 0.6958, 0.8366, 0.6958, 0.8366, 0.6958, 0.8366, 0.6958, 0.8366, 0.6958, 0.8366, 0.6958, 0.8366, 0.6958, 0.8366, 0.6958, 0.8366, 0.6958, 0.8366, 0.6958, 0.8366, 0.6958, 0.8366, 0.6958, 0.8366, 0.6958, 0.8366, 0.6958, 0.8366, 0.6958, 0.8366, 0.6958, 0.8366, 0.6958, 0.8366, 0.6958, 0.8366, 0.6958, 0.8366, 0.6958, 0.8366, 0.6958, 0.8366, 0.6958, 0.8366, 0.6958, 0.8366, 0.6958, 0.8366, 0.6958, 0.8366, 0.6958, 0.8366, 0.6958, 0.8366, 0.6958, 0.8366, 0.6958, 0.8366, 0.6958, 0.8366, 0.6958, 0.8366, 0.6958, 0.8366, 0.6958, 0.8366, 0.6958, 0.8366, 0.6958, 0.8366, 0.6958, 0.8366, 0.6958, 0.8366, 0.6958, 0.8366, 0.6958, 0.8366, 0.6958, 0.8366, 0.6958, 0.8366, 0.6958, 0.8366, 0.6958, 0.8366, 0.6958, 0.8366, 0.6958, 0.8366, 0.6958, 0.8366, 0.6958, 0.8366, 0.6958, 0.8366, 0.6958, 0.8366, 0.6958, 0.8366, 0.6958, 0.8366, 0.6958, 0.8366, 0.6958, 0.8366, 0.6958, 0.8366, 0.6958, 0.8366, 0.6958, 0.8366, 0.6958, 0.8366, 0.6958, 0.8366, 0.6958, 0.8366, 0.6958, 0.8366, 0.6958, 0.8366, 0.6958, 0.8366, 0.6958, 0.8366, 0.6958, 0.8366, 0.6958, 0.8366, 0.6958, 0.8366, 0.6958, 0.8366, 0.6958, 0.8366, 0.6958, 0.8366, 0.6958, 0.8366, 0.6958, 0.8366, 0.6958, 0.8366, 0.6958, 0.8366, 0.6958, 0.8366, 0.6958, 0.8366, 0.6958, 0.8366, 0.6958, 0.8366, 0.6958, 0.8366, 0.6958, 0.8366, 0.6958, 0.8366, 0.6958, 0.8366, 0.6958, 0.8366, 0.6958, 0.8366, 0.6958, 0.8366, 0.6958, 0.8366, 0.6958, 0.8366, 0.6958, 0.8366, 0.6958, 0.8366, 0.6958, 0.8366, 0.6958, 0.8366, 0.6958, 0.8366, 0.6958, 0.8366, 0.6958, 0.8366, 0.6958, 0.8366, 0.6958, 0.8366, 0.6958, 0.8366, 0.6958, 0.8366, 0.6958, 0.8366, 0.6958, 0.8366, 0.6958, 0.8366, 0.6958, 0.8366, 0.6958, 0.8366, 0.6958, 0.8366, 0.6958, 0.8366, 0.6958, 0.8366, 0.6958, 0.8366, 0.6958, 0.8366, 0.6958, 0.8366, 0.6958, 0.8366, 0.6958, 0.8366, 0.6958, 0.8366, 0.6958, 0.8366, 0.6958, 0.8366, 0.6958, 0.8366, 0.6958, 0.8366, 0.6958, 0.8366, 0.6958, 0.8366, 0.6958, 0.8366, 0.6958, 0.8366, 0.6958, 0.8366, 0.6958, 0.8366, 0.6958, 0.8366, 0.6958, 0.8366, 0.6958, 0.8366, 0.6958, 0.8366, 0.6958, 0.8366, 0.6958, 0.8366, 0.6958, 0.8366, 0.6958, 0.8366, 0.6958, 0.8366, 0.6958, 0.8366, 0.6958, 0.8366, 0.6958, 0.8366, 0.6958, 0.8366, 0.6958, 0.8366, 0.6958, 0.8366, 0.6958, 0.8366, 0.6958, 0.8366, 0.6958, 0.8366, 0.6958, 0.8366, 0.6958, 0.8366, 0.6958, 0.8366, 0.6958, 0.8366, 0.6958, 0.8366, 0.6958, 0.8366, 0.6958, 0.8366, 0.6958, 0.8366, 0.6958, 0.8366, 0.6958, 0.8366, 0.6958, 0.8366, 0.6958, 0.8366, 0.6958, 0.8366, 0.6958, 0.8366, 0.6958, 0.8366, 0.6958, 0.8366, 0.6958, 0.8366, 0.6958, 0.8366, 0.6958, 0.8366, 0.6958, 0.8366, 0.6958, 0.8366, 0.6958, 0.8366, 0.6958, 0.8366, 0.6958, 0.8366, 0.6958, 0.8366, 0.6958, 0.8366, 0.6958, 0.8366, 0.6958, 0.8366, 0.6958, 0.8366, 0.6958, 0.8366, 0.6958, 0.8366, 0.6958, 0.8366, 0.6958, 0.8366, 0.6958, 0.8366, 0.6958, 0.8366, 0.6958, 0.8366, 0.6958, 0.8366, 0.6958, 0.8366, 0.6958, 0.8366, 0.6958, 0.8366, 0.6958, 0.8366, 0.6958, 0.8366, 0.6958, 0.8366, 0.6958, 0.8366, 0.6958, 0.8366, 0.6958, 0.8366, 0.6958, 0.8366, 0.6958, 0.8366, 0.6958, 0.8366, 0.6958, 0.8366, 0.6958, 0.8366, 0.6958, 0.8366, 0.6958, 0.8366, 0.6958, 0.8366, 0.6958, 0.8366, 0.6958, 0.8366, 0.6958, 0.8366, 0.6958, 0.9012, 0.6671, 0.9012, 0.6671, 0.9012, 0.6671, 0.9012, 0.6671, 0.9012, 0.6671, 0.9012, 0.6671, 0.9012, 0.6671, 0.9012, 0.6671, 0.9012, 0.6671, 0.9012, 0.6671, 0.9012, 0.6671, 0.9012, 0.6671, 0.9012, 0.6671, 0.9012, 0.6671, 0.9012, 0.6671, 0.9012, 0.6671, 0.9012, 0.6671, 0.9012, 0.6671, 0.9012, 0.6671, 0.9012, 0.6671, 0.9012, 0.6671, 0.9012, 0.6671, 0.9012, 0.6671, 0.9012, 0.6671, 0.9012, 0.6671, 0.9012, 0.6671, 0.9012, 0.6671, 0.9012, 0.6671, 0.9012, 0.6671, 0.9012, 0.6671, 0.9012, 0.6671, 0.9012, 0.6671, 0.9012, 0.6671, 0.9012, 0.6671, 0.9012, 0.6671, 0.9012, 0.6671, 0.9012, 0.6671, 0.9012, 0.6671, 0.9012, 0.6671, 0.9012, 0.6671, 0.9012, 0.6671, 0.9012, 0.6671, 0.9012, 0.6671, 0.9012, 0.6671, 0.9012, 0.6671, 0.9012, 0.6671, 0.9012, 0.6671, 0.9012, 0.6671, 0.9012, 0.6671, 0.9012, 0.6671, 0.9012, 0.6671, 0.9012, 0.6671, 0.9012, 0.6671, 0.9012, 0.6671, 0.9012, 0.6671, 0.9012, 0.6671, 0.9012, 0.6671, 0.9012, 0.6671, 0.9012, 0.6671, 0.9012, 0.6671, 0.9012, 0.6671, 0.9012, 0.6671, 0.9012, 0.6671, 0.9012, 0.6671, 0.9012, 0.6671, 0.9012, 0.6671, 0.9012, 0.6671, 0.9012, 0.6671, 0.9012, 0.6671, 0.9012, 0.6671, 0.9012, 0.6671, 0.9012, 0.6671, 0.9012, 0.6671, 0.9012, 0.6671, 0.9012, 0.6671, 0.9012, 0.6671, 0.9012, 0.6671, 0.9012, 0.6671, 0.9012, 0.6671, 0.9012, 0.6671, 0.9012, 0.6671, 0.9012, 0.6671, 0.9012, 0.6671, 0.9012, 0.6671, 0.9012, 0.6671, 0.9012, 0.6671, 0.9012, 0.6671, 0.9012, 0.6671, 0.9012, 0.6671, 0.9012, 0.6671, 0.9012, 0.6671, 0.9012, 0.6671, 0.9012, 0.6671, 0.9012, 0.6671, 0.9012, 0.6671, 0.9012, 0.6671, 0.9012, 0.6671, 0.9012, 0.6671, 0.9012, 0.6671, 0.9012, 0.6671, 0.9012, 0.6671, 0.9012, 0.6671, 0.9012, 0.6671, 0.9012, 0.6671, 0.9012, 0.6671, 0.9012, 0.6671, 0.9012, 0.6671, 0.9012, 0.6671, 0.9012, 0.6671, 0.9012, 0.6671, 0.9012, 0.6671, 0.9012, 0.6671, 0.9012, 0.6671, 0.9012, 0.6671, 0.9012, 0.6671, 0.9012, 0.6671, 0.9012, 0.6671, 0.9012, 0.6671, 0.9012, 0.6671, 0.9012, 0.6671, 0.9012, 0.6671, 0.9012, 0.6671, 0.9012, 0.6671, 0.9012, 0.6671])
_ca = me_cube_001.color_attributes.new('Col', 'BYTE_COLOR', 'CORNER')
_ca.data.foreach_set('color', [1.0, 1.0, 1.0, 1.0, 1.0, 1.0, 1.0, 1.0, 1.0, 1.0, 1.0, 1.0, 1.0, 1.0, 1.0, 1.0, 1.0, 1.0, 1.0, 1.0, 1.0, 1.0, 1.0, 1.0, 1.0, 1.0, 1.0, 1.0, 1.0, 1.0, 1.0, 1.0, 1.0, 1.0, 1.0, 1.0, 1.0, 1.0, 1.0, 1.0, 1.0, 1.0, 1.0, 1.0, 1.0, 1.0, 1.0, 1.0, 1.0, 1.0, 1.0, 1.0, 1.0, 1.0, 1.0, 1.0, 1.0, 1.0, 1.0, 1.0, 1.0, 1.0, 1.0, 1.0, 1.0, 1.0, 1.0, 1.0, 1.0, 1.0, 1.0, 1.0, 1.0, 1.0, 1.0, 1.0, 1.0, 1.0, 1.0, 1.0, 1.0, 1.0, 1.0, 1.0, 1.0, 1.0, 1.0, 1.0, 1.0, 1.0, 1.0, 1.0, 1.0, 1.0, 1.0, 1.0, 1.0, 1.0, 1.0, 1.0, 1.0, 1.0, 1.0, 1.0, 1.0, 1.0, 1.0, 1.0, 1.0, 1.0, 1.0, 1.0, 1.0, 1.0, 1.0, 1.0, 1.0, 1.0, 1.0, 1.0, 1.0, 1.0, 1.0, 1.0, 1.0, 1.0, 1.0, 1.0, 1.0, 1.0, 1.0, 1.0, 1.0, 1.0, 1.0, 1.0, 1.0, 1.0, 1.0, 1.0, 1.0, 1.0, 1.0, 1.0, 1.0, 1.0, 1.0, 1.0, 1.0, 1.0, 1.0, 1.0, 1.0, 1.0, 1.0, 1.0, 1.0, 1.0, 1.0, 1.0, 1.0, 1.0, 1.0, 1.0, 1.0, 1.0, 1.0, 1.0, 1.0, 1.0, 1.0, 1.0, 1.0, 1.0, 1.0, 1.0, 1.0, 1.0, 1.0, 1.0, 1.0, 1.0, 1.0, 1.0, 1.0, 1.0, 1.0, 1.0, 1.0, 1.0, 1.0, 1.0, 1.0, 1.0, 1.0, 1.0, 1.0, 1.0, 1.0, 1.0, 1.0, 1.0, 1.0, 1.0, 1.0, 1.0, 1.0, 1.0, 1.0, 1.0, 1.0, 1.0, 1.0, 1.0, 1.0, 1.0, 1.0, 1.0, 1.0, 1.0, 1.0, 1.0, 1.0, 1.0, 1.0, 1.0, 1.0, 1.0, 1.0, 1.0, 1.0, 1.0, 1.0, 1.0, 1.0, 1.0, 1.0, 1.0, 1.0, 1.0, 1.0, 1.0, 1.0, 1.0, 1.0, 1.0, 1.0, 1.0, 1.0, 1.0, 1.0, 1.0, 1.0, 1.0, 1.0, 1.0, 1.0, 1.0, 1.0, 1.0, 1.0, 1.0, 1.0, 1.0, 1.0, 1.0, 1.0, 1.0, 1.0, 1.0, 1.0, 1.0, 1.0, 1.0, 1.0, 1.0, 1.0, 1.0, 1.0, 1.0, 1.0, 1.0, 1.0, 1.0, 1.0, 1.0, 1.0, 1.0, 1.0, 1.0, 1.0, 1.0, 1.0, 1.0, 1.0, 1.0, 1.0, 1.0, 1.0, 1.0, 1.0, 1.0, 1.0, 1.0, 1.0, 1.0, 1.0, 1.0, 1.0, 1.0, 1.0, 1.0, 1.0, 1.0, 1.0, 1.0, 1.0, 1.0, 1.0, 1.0, 1.0, 1.0, 1.0, 1.0, 1.0, 1.0, 1.0, 1.0, 1.0, 1.0, 1.0, 1.0, 1.0, 1.0, 1.0, 1.0, 1.0, 1.0, 1.0, 1.0, 1.0, 1.0, 1.0, 1.0, 1.0, 1.0, 1.0, 1.0, 1.0, 1.0, 1.0, 1.0, 1.0, 1.0, 1.0, 1.0, 1.0, 1.0, 1.0, 1.0, 1.0, 1.0, 1.0, 1.0, 1.0, 1.0, 1.0, 1.0, 1.0, 1.0, 1.0, 1.0, 1.0, 1.0, 1.0, 1.0, 1.0, 1.0, 1.0, 1.0, 1.0, 1.0, 1.0, 1.0, 1.0, 1.0, 1.0, 1.0, 1.0, 1.0, 1.0, 1.0, 1.0, 1.0, 1.0, 1.0, 1.0, 1.0, 1.0, 1.0, 1.0, 1.0, 1.0, 1.0, 1.0, 1.0, 1.0, 1.0, 1.0, 1.0, 1.0, 1.0, 1.0, 1.0, 1.0, 1.0, 1.0, 1.0, 1.0, 1.0, 1.0, 1.0, 1.0, 1.0, 1.0, 1.0, 1.0, 1.0, 1.0, 1.0, 1.0, 1.0, 1.0, 1.0, 1.0, 1.0, 1.0, 1.0, 1.0, 1.0, 1.0, 1.0, 1.0, 1.0, 1.0, 1.0, 1.0, 1.0, 1.0, 1.0, 1.0, 1.0, 1.0, 1.0, 1.0, 1.0, 1.0, 1.0, 1.0, 1.0, 1.0, 1.0, 1.0, 1.0, 1.0, 1.0, 1.0, 1.0, 1.0, 1.0, 1.0, 1.0, 1.0, 1.0, 1.0, 1.0, 1.0, 1.0, 1.0, 1.0, 1.0, 1.0, 1.0, 1.0, 1.0, 1.0, 1.0, 1.0, 1.0, 1.0, 1.0, 1.0, 1.0, 1.0, 1.0, 1.0, 1.0, 1.0, 1.0, 1.0, 1.0, 1.0, 1.0, 1.0, 1.0, 1.0, 1.0, 1.0, 1.0, 1.0, 1.0, 1.0, 1.0, 1.0, 1.0, 1.0, 1.0, 1.0, 1.0, 1.0, 1.0, 1.0, 1.0, 1.0, 1.0, 1.0, 1.0, 1.0, 1.0, 1.0, 1.0, 1.0, 1.0, 1.0, 1.0, 1.0, 1.0, 1.0, 1.0, 1.0, 1.0, 1.0, 1.0, 1.0, 1.0, 1.0, 1.0, 1.0, 1.0, 1.0, 1.0, 1.0, 1.0, 1.0, 1.0, 1.0, 1.0, 1.0, 1.0, 1.0, 1.0, 1.0, 1.0, 1.0, 1.0, 1.0, 1.0, 1.0, 1.0, 1.0, 1.0, 1.0, 1.0, 1.0, 1.0, 1.0, 1.0, 1.0, 1.0, 1.0, 1.0, 1.0, 1.0, 1.0, 1.0, 1.0, 1.0, 1.0, 1.0, 1.0, 1.0, 1.0, 1.0, 1.0, 1.0, 1.0, 1.0, 1.0, 1.0, 1.0, 1.0, 1.0, 1.0, 1.0, 1.0, 1.0, 1.0, 1.0, 1.0, 1.0, 1.0, 1.0, 1.0, 1.0, 1.0, 1.0, 1.0, 1.0, 1.0, 1.0, 1.0, 1.0, 1.0, 1.0, 1.0, 1.0, 1.0, 1.0, 1.0, 1.0, 1.0, 1.0, 1.0, 1.0, 1.0, 1.0, 1.0, 1.0, 1.0, 1.0, 1.0, 1.0, 1.0, 1.0, 1.0, 1.0, 1.0, 1.0, 1.0, 1.0, 1.0, 1.0, 1.0, 1.0, 1.0, 1.0, 1.0, 1.0, 1.0, 1.0, 1.0, 1.0, 1.0, 1.0, 1.0, 1.0, 1.0, 1.0, 1.0, 1.0, 1.0, 1.0, 1.0, 1.0, 1.0, 1.0, 1.0, 1.0, 1.0, 1.0, 1.0, 1.0, 1.0, 1.0, 1.0, 1.0, 1.0, 1.0, 1.0, 1.0, 1.0, 1.0, 1.0, 1.0, 1.0, 1.0, 1.0, 1.0, 1.0, 1.0, 1.0, 1.0, 1.0, 1.0, 1.0, 1.0, 1.0, 1.0, 1.0, 1.0, 1.0, 1.0, 1.0, 1.0, 1.0, 1.0, 1.0, 1.0, 1.0, 1.0, 1.0, 1.0, 1.0, 1.0, 1.0, 1.0, 1.0, 1.0, 1.0, 1.0, 1.0, 1.0, 1.0, 1.0, 1.0, 1.0, 1.0, 1.0, 1.0, 1.0, 1.0, 1.0, 1.0, 1.0, 1.0, 1.0, 1.0, 1.0, 1.0, 1.0, 1.0, 1.0, 1.0, 1.0, 1.0, 1.0, 1.0, 1.0, 1.0, 1.0, 1.0, 1.0, 1.0, 1.0, 1.0, 1.0, 1.0, 1.0, 1.0, 1.0, 1.0, 1.0, 1.0, 1.0, 1.0, 1.0, 1.0, 1.0, 1.0, 1.0, 1.0, 1.0, 1.0, 1.0, 1.0, 1.0, 1.0, 1.0, 1.0, 1.0, 1.0, 1.0, 1.0, 1.0, 1.0, 1.0, 1.0, 1.0, 1.0, 1.0, 1.0, 1.0, 1.0, 1.0, 1.0, 1.0, 1.0, 1.0, 1.0, 1.0, 1.0, 1.0, 1.0, 1.0, 1.0, 1.0, 1.0, 1.0, 1.0, 1.0, 1.0, 1.0, 1.0, 1.0, 1.0, 1.0, 1.0, 1.0, 1.0, 1.0, 1.0, 1.0, 1.0, 1.0, 1.0, 1.0, 1.0, 1.0, 1.0, 1.0, 1.0, 1.0, 1.0, 1.0, 1.0, 1.0, 1.0, 1.0, 1.0, 1.0, 1.0, 1.0, 1.0, 1.0, 1.0, 1.0, 1.0, 1.0, 1.0, 1.0, 1.0, 1.0, 1.0, 1.0, 1.0, 1.0, 1.0, 1.0, 1.0, 1.0, 1.0, 1.0, 1.0, 1.0, 1.0, 1.0, 1.0, 1.0, 1.0, 1.0, 1.0, 1.0, 1.0, 1.0, 1.0, 1.0, 1.0, 1.0, 1.0, 1.0, 1.0, 1.0, 1.0, 1.0, 1.0, 1.0, 1.0, 1.0, 1.0, 1.0, 1.0, 1.0, 1.0, 1.0, 1.0, 1.0, 1.0, 1.0, 1.0, 1.0, 1.0, 1.0, 1.0, 1.0, 1.0, 1.0, 1.0, 1.0, 1.0, 1.0, 1.0, 1.0, 1.0, 1.0, 1.0, 1.0, 1.0, 1.0, 1.0, 1.0, 1.0, 1.0, 1.0, 1.0, 1.0, 1.0, 1.0, 1.0, 1.0, 1.0, 1.0, 1.0, 1.0, 1.0, 1.0, 1.0, 1.0, 1.0, 1.0, 1.0, 1.0, 1.0, 1.0, 1.0, 1.0, 1.0, 1.0, 1.0, 1.0, 1.0, 1.0, 1.0, 1.0, 1.0, 1.0, 1.0, 1.0, 1.0, 1.0, 1.0, 1.0, 1.0, 1.0, 1.0, 1.0, 1.0, 1.0, 1.0, 1.0, 1.0, 1.0, 1.0, 1.0, 1.0, 1.0, 1.0, 1.0, 1.0, 1.0, 1.0, 1.0, 1.0, 1.0, 1.0, 1.0, 1.0, 1.0, 1.0, 1.0, 1.0, 1.0, 1.0, 1.0, 1.0, 1.0, 1.0, 1.0, 1.0, 1.0, 1.0, 1.0, 1.0, 1.0, 1.0, 1.0, 1.0, 1.0, 1.0, 1.0, 1.0, 1.0, 1.0, 1.0, 1.0, 1.0, 1.0, 1.0, 1.0, 1.0, 1.0, 1.0, 1.0, 1.0, 1.0, 1.0, 1.0, 1.0, 1.0, 1.0, 1.0, 1.0, 1.0, 1.0, 1.0, 1.0, 1.0, 1.0, 1.0, 1.0, 1.0, 1.0, 1.0, 1.0, 1.0, 1.0, 1.0, 1.0, 1.0, 1.0, 1.0, 1.0, 1.0, 1.0, 1.0, 1.0, 1.0, 1.0, 1.0, 1.0, 1.0, 1.0, 1.0, 1.0, 1.0, 1.0, 1.0, 1.0, 1.0, 1.0, 1.0, 1.0, 1.0, 1.0, 1.0, 1.0, 1.0, 1.0, 1.0, 1.0, 1.0, 1.0, 1.0, 1.0, 1.0, 1.0, 1.0, 1.0, 1.0, 1.0, 1.0, 1.0, 1.0, 1.0, 1.0, 1.0, 1.0, 1.0, 1.0, 1.0, 1.0, 1.0, 1.0, 1.0, 1.0, 1.0, 1.0, 1.0, 1.0, 1.0, 1.0, 1.0, 1.0, 1.0, 1.0, 1.0, 1.0, 1.0, 1.0, 1.0, 1.0, 1.0, 1.0, 1.0, 1.0, 1.0, 1.0, 1.0, 1.0, 1.0, 1.0, 1.0, 1.0, 1.0, 1.0, 1.0, 1.0, 1.0, 1.0, 1.0, 1.0, 1.0, 1.0, 1.0, 1.0, 1.0, 1.0, 1.0, 1.0, 1.0, 1.0, 1.0, 1.0, 1.0, 1.0, 1.0, 1.0, 1.0, 1.0, 1.0, 1.0, 1.0, 1.0, 1.0, 1.0, 1.0, 1.0, 1.0, 1.0, 1.0, 1.0, 1.0, 1.0, 1.0, 1.0, 1.0, 1.0, 1.0, 1.0, 1.0, 1.0, 1.0, 1.0, 1.0, 1.0, 1.0, 1.0, 1.0, 1.0, 1.0, 1.0, 1.0, 1.0, 1.0, 1.0, 1.0, 1.0, 1.0, 1.0, 1.0, 1.0, 1.0, 1.0, 1.0, 1.0, 1.0, 1.0, 1.0, 1.0, 1.0, 1.0, 1.0, 1.0, 1.0, 1.0, 1.0, 1.0, 1.0, 1.0, 1.0, 1.0, 1.0, 1.0, 1.0, 1.0, 1.0, 1.0, 1.0, 1.0, 1.0, 1.0, 1.0, 1.0, 1.0, 1.0, 1.0, 1.0, 1.0, 1.0, 1.0, 1.0, 1.0, 1.0, 1.0, 1.0, 1.0, 1.0, 1.0, 1.0, 1.0, 1.0, 1.0, 1.0, 1.0, 1.0, 1.0, 1.0, 1.0, 1.0, 1.0, 1.0, 1.0, 1.0, 1.0, 1.0, 1.0, 1.0, 1.0, 1.0, 1.0, 1.0, 1.0, 1.0, 1.0, 1.0, 1.0, 1.0, 1.0, 1.0, 1.0, 1.0, 1.0, 1.0, 1.0, 1.0, 1.0, 1.0, 1.0, 1.0, 1.0, 1.0, 1.0, 1.0, 1.0, 1.0, 1.0, 1.0, 1.0, 1.0, 1.0, 1.0, 1.0, 1.0, 1.0, 1.0, 1.0, 1.0, 1.0, 1.0, 1.0, 1.0, 1.0, 1.0, 1.0, 1.0, 1.0, 1.0, 1.0, 1.0, 1.0, 1.0, 1.0, 1.0, 1.0, 1.0, 1.0, 1.0, 1.0, 1.0, 1.0, 1.0, 1.0, 1.0, 1.0, 1.0, 1.0, 1.0, 1.0, 1.0, 1.0, 1.0, 1.0, 1.0, 1.0, 1.0, 1.0, 1.0, 1.0, 1.0, 1.0, 1.0, 1.0, 1.0, 1.0, 1.0, 1.0, 1.0, 1.0, 1.0, 1.0, 1.0, 1.0, 1.0, 1.0, 1.0, 1.0, 1.0, 1.0, 1.0, 1.0, 1.0, 1.0, 1.0, 1.0, 1.0, 1.0, 1.0, 1.0, 1.0, 1.0, 1.0, 1.0, 1.0, 1.0, 1.0, 1.0, 1.0, 1.0, 1.0, 1.0, 1.0, 1.0, 1.0, 1.0, 1.0, 1.0, 1.0, 1.0, 1.0, 1.0, 1.0, 1.0, 1.0, 1.0, 1.0, 1.0, 1.0, 1.0, 1.0, 1.0, 1.0, 1.0, 1.0, 1.0, 1.0, 1.0, 1.0, 1.0, 1.0, 1.0, 1.0, 1.0, 1.0, 1.0, 1.0, 1.0, 1.0, 1.0, 1.0, 1.0, 1.0, 1.0, 1.0, 1.0, 1.0, 1.0, 1.0, 1.0, 1.0, 1.0, 1.0, 1.0, 1.0, 1.0, 1.0, 1.0, 1.0, 1.0, 1.0, 1.0, 1.0, 1.0, 1.0, 1.0, 1.0, 1.0, 1.0, 1.0, 1.0, 1.0, 1.0, 1.0, 1.0, 1.0, 1.0, 1.0, 1.0, 1.0, 1.0, 1.0, 1.0, 1.0, 1.0, 1.0, 1.0, 1.0, 1.0, 1.0, 1.0, 1.0, 1.0, 1.0, 1.0, 1.0, 1.0, 1.0, 1.0, 1.0, 1.0, 1.0, 1.0, 1.0, 1.0, 1.0, 1.0, 1.0, 1.0, 1.0, 1.0, 1.0, 1.0, 1.0, 1.0, 1.0, 1.0, 1.0, 1.0, 1.0, 1.0, 1.0, 1.0, 1.0, 1.0, 1.0, 1.0, 1.0, 1.0, 1.0, 1.0, 1.0, 1.0, 1.0, 1.0, 1.0, 1.0, 1.0, 1.0, 1.0, 1.0, 1.0, 1.0, 1.0, 1.0, 1.0, 1.0, 1.0, 1.0, 1.0, 1.0, 1.0, 1.0, 1.0, 1.0, 1.0, 1.0, 1.0, 1.0, 1.0, 1.0, 1.0, 1.0, 1.0, 1.0, 1.0, 1.0, 1.0, 1.0, 1.0, 1.0, 1.0, 1.0, 1.0, 1.0, 1.0, 1.0, 1.0, 1.0, 1.0, 1.0, 1.0, 1.0, 1.0, 1.0, 1.0, 1.0, 1.0, 1.0, 1.0, 1.0, 1.0, 1.0, 1.0, 1.0, 1.0, 1.0, 1.0, 1.0, 1.0, 1.0, 1.0, 1.0, 1.0, 1.0, 1.0, 1.0, 1.0, 1.0, 1.0, 1.0, 1.0, 1.0, 1.0, 1.0, 1.0, 1.0, 1.0, 1.0, 1.0, 1.0, 1.0, 1.0, 1.0, 1.0, 1.0, 1.0, 1.0, 1.0, 1.0, 1.0, 1.0, 1.0, 1.0, 1.0, 1.0, 1.0, 1.0, 1.0, 1.0, 1.0, 1.0, 1.0, 1.0, 1.0, 1.0, 1.0, 1.0, 1.0, 1.0, 1.0, 1.0, 1.0, 1.0, 1.0, 1.0, 1.0, 1.0, 1.0, 1.0, 1.0, 1.0, 1.0, 1.0, 1.0, 1.0, 1.0, 1.0, 1.0, 1.0, 1.0, 1.0, 1.0, 1.0, 1.0, 1.0, 1.0, 1.0, 1.0, 1.0, 1.0, 1.0, 1.0, 1.0, 1.0, 1.0, 1.0, 1.0, 1.0, 1.0, 1.0, 1.0, 1.0, 1.0, 1.0, 1.0, 1.0, 1.0, 1.0, 1.0, 1.0, 1.0, 1.0, 1.0, 1.0, 1.0, 1.0, 1.0, 1.0, 1.0, 1.0, 1.0, 1.0, 1.0, 1.0, 1.0, 1.0, 1.0, 1.0, 1.0, 1.0, 1.0, 1.0, 1.0, 1.0, 1.0, 1.0, 1.0, 1.0, 1.0, 1.0, 1.0, 1.0, 1.0, 1.0, 1.0, 1.0, 1.0, 1.0, 1.0, 1.0, 1.0, 1.0, 1.0, 1.0, 1.0, 1.0, 1.0, 1.0, 1.0, 1.0, 1.0, 1.0, 1.0, 1.0, 1.0, 1.0, 1.0, 1.0, 1.0, 1.0, 1.0, 1.0, 1.0, 1.0, 1.0, 1.0, 1.0, 1.0, 1.0, 1.0, 1.0, 1.0, 1.0, 1.0, 1.0, 1.0, 1.0, 1.0, 1.0, 1.0, 1.0, 1.0, 1.0, 1.0, 1.0, 1.0, 1.0, 1.0, 1.0, 1.0, 1.0, 1.0, 1.0, 1.0, 1.0, 1.0, 1.0, 1.0, 1.0, 1.0, 1.0, 1.0, 1.0, 1.0, 1.0, 1.0, 1.0, 1.0, 1.0, 1.0, 1.0, 1.0, 1.0, 1.0, 1.0, 1.0, 1.0, 1.0, 1.0, 1.0, 1.0, 1.0, 1.0, 1.0, 1.0, 1.0, 1.0, 1.0, 1.0, 1.0, 1.0, 1.0, 1.0, 1.0, 1.0, 1.0, 1.0, 1.0, 1.0, 1.0, 1.0, 1.0, 1.0, 1.0, 1.0, 1.0, 1.0, 1.0, 1.0, 1.0, 1.0, 1.0, 1.0, 1.0, 1.0, 1.0, 1.0, 1.0, 1.0, 1.0, 1.0, 1.0, 1.0, 1.0, 1.0, 1.0, 1.0, 1.0, 1.0, 1.0, 1.0, 1.0, 1.0, 1.0, 1.0, 1.0, 1.0, 1.0, 1.0, 1.0, 1.0, 1.0, 1.0, 1.0, 1.0, 1.0, 1.0, 1.0, 1.0, 1.0, 1.0, 1.0, 1.0, 1.0, 1.0, 1.0, 1.0, 1.0, 1.0, 1.0, 1.0, 1.0, 1.0, 1.0, 1.0, 1.0, 1.0, 1.0, 1.0, 1.0, 1.0, 1.0, 1.0, 1.0, 1.0, 1.0, 1.0, 1.0, 1.0, 1.0, 1.0, 1.0, 1.0, 1.0, 1.0, 1.0, 1.0, 1.0, 1.0, 1.0, 1.0, 1.0, 1.0, 1.0, 1.0, 1.0, 1.0, 1.0, 1.0, 1.0, 1.0, 1.0, 1.0, 1.0, 1.0, 1.0, 1.0, 1.0, 1.0, 1.0, 1.0, 1.0, 1.0, 1.0, 1.0, 1.0, 1.0, 1.0, 1.0, 1.0, 1.0, 1.0, 1.0, 1.0, 1.0, 1.0, 1.0, 1.0, 1.0, 1.0, 1.0, 1.0, 1.0, 1.0, 1.0, 1.0, 1.0, 1.0, 1.0, 1.0, 1.0, 1.0, 1.0, 1.0, 1.0, 1.0, 1.0, 1.0, 1.0, 1.0, 1.0, 1.0, 1.0, 1.0, 1.0, 1.0, 1.0, 1.0, 1.0, 1.0, 1.0, 1.0, 1.0, 1.0, 1.0, 1.0, 1.0, 1.0, 1.0, 1.0, 1.0, 1.0, 1.0, 1.0, 1.0, 1.0, 1.0, 1.0, 1.0, 1.0, 1.0, 1.0, 1.0, 1.0, 1.0, 1.0, 1.0, 1.0, 1.0, 1.0, 1.0, 1.0, 1.0, 1.0, 1.0, 1.0, 1.0, 1.0, 1.0, 1.0, 1.0, 1.0, 1.0, 1.0, 1.0, 1.0, 1.0, 1.0, 1.0, 1.0, 1.0, 1.0, 1.0, 1.0, 1.0, 1.0, 1.0, 1.0, 1.0, 1.0, 1.0, 1.0, 1.0, 1.0, 1.0, 1.0, 1.0, 1.0, 1.0, 1.0, 1.0, 1.0, 1.0, 1.0, 1.0, 1.0, 1.0, 1.0, 1.0, 1.0, 1.0, 1.0, 1.0, 1.0, 1.0, 1.0, 1.0, 1.0, 1.0, 1.0, 1.0, 1.0, 1.0, 1.0, 1.0, 1.0, 1.0, 1.0, 1.0, 1.0, 1.0, 1.0, 1.0, 1.0, 1.0, 1.0, 1.0, 1.0, 1.0, 1.0, 1.0, 1.0, 1.0, 1.0, 1.0, 1.0, 1.0, 1.0, 1.0, 1.0, 1.0, 1.0, 1.0, 1.0, 1.0, 1.0, 1.0, 1.0, 1.0, 1.0, 1.0, 1.0, 1.0, 1.0, 1.0, 1.0, 1.0, 1.0, 1.0, 1.0, 1.0, 1.0, 1.0, 1.0, 1.0, 1.0, 1.0, 1.0, 1.0, 1.0, 1.0, 1.0, 1.0, 1.0, 1.0, 1.0, 1.0, 1.0, 1.0, 1.0, 1.0, 1.0, 1.0, 1.0, 1.0, 1.0, 1.0, 1.0, 1.0, 1.0, 1.0, 1.0, 1.0, 1.0, 1.0, 1.0, 1.0, 1.0, 1.0, 1.0, 1.0, 1.0, 1.0, 1.0, 1.0, 1.0, 1.0, 1.0, 1.0, 1.0, 1.0, 1.0, 1.0, 1.0, 1.0, 1.0, 1.0, 1.0, 1.0, 1.0, 1.0, 1.0, 1.0, 1.0, 1.0, 1.0, 1.0, 1.0, 1.0, 1.0, 1.0, 1.0, 1.0, 1.0, 1.0, 1.0, 1.0, 1.0, 1.0, 1.0, 1.0, 1.0, 1.0, 1.0, 1.0, 1.0, 1.0, 1.0, 1.0, 1.0, 1.0, 1.0, 1.0, 1.0, 1.0, 1.0, 1.0, 1.0, 1.0, 1.0, 1.0, 1.0, 1.0, 1.0, 1.0, 1.0, 1.0, 1.0, 1.0, 1.0, 1.0, 1.0, 1.0, 1.0, 1.0, 1.0, 1.0, 1.0, 1.0, 1.0, 1.0, 1.0, 1.0, 1.0, 1.0, 1.0, 1.0, 1.0, 1.0, 1.0, 1.0, 1.0, 1.0, 1.0, 1.0, 1.0, 1.0, 1.0, 1.0, 1.0, 1.0, 1.0, 1.0, 1.0, 1.0, 1.0, 1.0, 1.0, 1.0, 1.0, 1.0, 1.0, 1.0, 1.0, 1.0, 1.0, 1.0, 1.0, 1.0, 1.0, 1.0, 1.0, 1.0, 1.0, 1.0, 1.0, 1.0, 1.0, 1.0, 1.0, 1.0, 1.0, 1.0, 1.0, 1.0, 1.0, 1.0, 1.0, 1.0, 1.0, 1.0, 1.0, 1.0, 1.0, 1.0, 1.0, 1.0, 1.0, 1.0, 1.0, 1.0, 1.0, 1.0, 1.0, 1.0, 1.0, 1.0, 1.0, 1.0, 1.0, 1.0, 1.0, 1.0, 1.0, 1.0, 1.0, 1.0, 1.0, 1.0, 1.0, 1.0, 1.0, 1.0, 1.0, 1.0, 1.0, 1.0, 1.0, 1.0, 1.0, 1.0, 1.0, 1.0, 1.0, 1.0, 1.0, 1.0, 1.0, 1.0, 1.0, 1.0, 1.0, 1.0, 1.0, 1.0, 1.0, 1.0, 1.0, 1.0, 1.0, 1.0, 1.0, 1.0, 1.0, 1.0, 1.0, 1.0, 1.0, 1.0, 1.0, 1.0, 1.0, 1.0, 1.0, 1.0, 1.0, 1.0, 1.0, 1.0, 1.0, 1.0, 1.0, 1.0, 1.0, 1.0, 1.0, 1.0, 1.0, 1.0, 1.0, 1.0, 1.0, 1.0, 1.0, 1.0, 1.0, 1.0, 1.0, 1.0, 1.0, 1.0, 1.0, 1.0, 1.0, 1.0, 1.0, 1.0, 1.0, 1.0, 1.0, 1.0, 1.0, 1.0, 1.0, 1.0, 1.0, 1.0, 1.0, 1.0, 1.0, 1.0, 1.0, 1.0, 1.0, 1.0, 1.0, 1.0, 1.0, 1.0, 1.0, 1.0, 1.0, 1.0, 1.0, 1.0, 1.0, 1.0, 1.0, 1.0, 1.0, 1.0, 1.0, 1.0, 1.0, 1.0, 1.0, 1.0, 1.0, 1.0, 1.0, 1.0, 1.0, 1.0, 1.0, 1.0, 1.0, 1.0, 1.0, 1.0, 1.0, 1.0, 1.0, 1.0, 1.0, 1.0, 1.0, 1.0, 1.0, 1.0, 1.0, 1.0, 1.0, 1.0, 1.0, 1.0, 1.0, 1.0, 1.0, 1.0, 1.0, 1.0, 1.0, 1.0, 1.0, 1.0, 1.0, 1.0, 1.0, 1.0, 1.0, 1.0, 1.0, 1.0, 1.0, 1.0, 1.0, 1.0, 1.0, 1.0, 1.0, 1.0, 1.0, 1.0, 1.0, 1.0, 1.0, 1.0, 1.0, 1.0, 1.0, 1.0, 1.0, 1.0, 1.0, 1.0, 1.0, 1.0, 1.0, 1.0, 1.0, 1.0, 1.0, 1.0, 1.0, 1.0, 1.0, 1.0, 1.0, 1.0, 1.0, 1.0, 1.0, 1.0, 1.0, 1.0, 1.0, 1.0, 1.0, 1.0, 1.0, 1.0, 1.0, 1.0, 1.0, 1.0, 1.0, 1.0, 1.0, 1.0, 1.0, 1.0, 1.0, 1.0, 1.0, 1.0, 1.0, 1.0, 1.0, 1.0, 1.0, 1.0, 1.0, 1.0, 1.0, 1.0, 1.0, 1.0, 1.0, 1.0, 1.0, 1.0, 1.0, 1.0, 1.0, 1.0, 1.0, 1.0, 1.0, 1.0, 1.0, 1.0, 1.0, 1.0, 1.0, 1.0, 1.0, 1.0, 1.0, 1.0, 1.0, 1.0, 1.0, 1.0, 1.0, 1.0, 1.0, 1.0, 1.0, 1.0, 1.0, 1.0, 1.0, 1.0, 1.0, 1.0, 1.0, 1.0, 1.0, 1.0, 1.0, 1.0, 1.0, 1.0, 1.0, 1.0, 1.0, 1.0, 1.0, 1.0, 1.0, 1.0, 1.0, 1.0, 1.0, 1.0, 1.0, 1.0, 1.0, 1.0, 1.0, 1.0, 1.0, 1.0, 1.0, 1.0, 1.0, 1.0, 1.0, 1.0, 1.0, 1.0, 1.0, 1.0, 1.0, 1.0, 1.0, 1.0, 1.0, 1.0, 1.0, 1.0, 1.0, 1.0, 1.0, 1.0, 1.0, 1.0, 1.0, 1.0, 1.0, 1.0, 1.0, 1.0, 1.0, 1.0, 1.0, 1.0, 1.0, 1.0, 1.0, 1.0, 1.0, 1.0, 1.0, 1.0, 1.0, 1.0, 1.0, 1.0, 1.0, 1.0, 1.0, 1.0, 1.0, 1.0, 1.0, 1.0, 1.0, 1.0, 1.0, 1.0, 1.0, 1.0, 1.0, 1.0, 1.0, 1.0, 1.0, 1.0, 1.0, 1.0, 1.0, 1.0, 1.0, 1.0, 1.0, 1.0, 1.0, 1.0, 1.0, 1.0, 1.0, 1.0, 1.0, 1.0, 1.0, 1.0, 1.0, 1.0, 1.0, 1.0, 1.0, 1.0, 1.0, 1.0, 1.0, 1.0, 1.0, 1.0, 1.0, 1.0, 1.0, 1.0, 1.0, 1.0, 1.0, 1.0, 1.0, 1.0, 1.0, 1.0, 1.0, 1.0, 1.0, 1.0, 1.0, 1.0, 1.0, 1.0, 1.0, 1.0, 1.0, 1.0, 1.0, 1.0, 1.0, 1.0, 1.0, 1.0, 1.0, 1.0, 1.0, 1.0, 1.0, 1.0, 1.0, 1.0, 1.0, 1.0, 1.0, 1.0, 1.0, 1.0, 1.0, 1.0, 1.0, 1.0, 1.0, 1.0, 1.0, 1.0, 1.0, 1.0, 1.0, 1.0, 1.0, 1.0, 1.0, 1.0, 1.0, 1.0, 1.0, 1.0, 1.0, 1.0, 1.0, 1.0, 1.0, 1.0, 1.0, 1.0, 1.0, 1.0, 1.0, 1.0, 1.0, 1.0, 1.0, 1.0, 1.0, 1.0, 1.0, 1.0, 1.0, 1.0, 1.0, 1.0, 1.0, 1.0, 1.0, 1.0, 1.0, 1.0, 1.0, 1.0, 1.0, 1.0, 1.0, 1.0, 1.0, 1.0, 1.0, 1.0, 1.0, 1.0, 1.0, 1.0, 1.0, 1.0, 1.0, 1.0, 1.0, 1.0, 1.0, 1.0, 1.0, 1.0, 1.0, 1.0, 1.0, 1.0, 1.0, 1.0, 1.0, 1.0, 1.0, 1.0, 1.0, 1.0, 1.0, 1.0, 1.0, 1.0, 1.0, 1.0, 1.0, 1.0, 1.0, 1.0, 1.0, 1.0, 1.0, 1.0, 1.0, 1.0, 1.0, 1.0, 1.0, 1.0, 1.0, 1.0, 1.0, 1.0, 1.0, 1.0, 1.0, 1.0, 1.0, 1.0, 1.0, 1.0, 1.0, 1.0, 1.0, 1.0, 1.0, 1.0, 1.0, 1.0, 1.0, 1.0, 1.0, 1.0, 1.0, 1.0, 1.0, 1.0, 1.0, 1.0, 1.0, 1.0, 1.0, 1.0, 1.0, 1.0, 1.0, 1.0, 1.0, 1.0, 1.0, 1.0, 1.0, 1.0, 1.0, 1.0, 1.0, 1.0, 1.0, 1.0, 1.0, 1.0, 1.0, 1.0, 1.0, 1.0, 1.0, 1.0, 1.0, 1.0, 1.0, 1.0, 1.0, 1.0, 1.0, 1.0, 1.0, 1.0, 1.0, 1.0, 1.0, 1.0, 1.0, 1.0, 1.0, 1.0, 1.0, 1.0, 1.0])
me_cube_001.materials.append(mat_material)
me_cube_001.use_remesh_fix_poles = True
me_cube_001.use_remesh_preserve_attributes = False
me_cube_001.use_mirror_vertex_groups = False
me_cube_001.update()

# ---- objects
ob_cube = bpy.data.objects.new('Cube', me_cube)
ob_cylinder = bpy.data.objects.new('Cylinder', me_cylinder)
ob_cube_001 = bpy.data.objects.new('Cube.001', me_cube_001)

# ---- transforms, parenting, visibility, modifiers, constraints
ob_cube.location = (0.0, 0.0, 0.0)
ob_cube.lock_rotations_4d = False
ob_cube.empty_display_type = 'ARROWS'
ob_cube.lineart.crease_threshold = 0.0
ob_cylinder.parent = ob_cube_001
ob_cylinder.matrix_parent_inverse = Matrix(((1.0, -0.0, -0.0, -0.9049), (-0.0, 1.0, 0.0, 1.037), (-0.0, -0.0, 1.0, -0.3664), (-0.0, 0.0, -0.0, 1.0)))
ob_cylinder.location = (0.9034, -1.039, 1.552)
ob_cylinder.lineart.crease_threshold = 0.0
ob_cube_001.location = (0.9628, -1.037, 0.3664)
ob_cube_001.lineart.crease_threshold = 0.0

# ---- collection membership
col_collection.objects.link(ob_cube)
col_collection.objects.link(ob_cylinder)
col_collection.objects.link(ob_cube_001)

# ---- scene / render settings (as saved in the file)
scene.frame_start = 1; scene.frame_end = 250; scene.frame_set(1)
scene.render.engine = 'BLENDER_EEVEE_NEXT'
scene.cycles.use_denoising = False
scene.cycles.samples = 128
scene.cycles.sampling_pattern = 'TABULATED_SOBOL'
scene.cycles.use_adaptive_sampling = False
scene.cycles.use_light_tree = False
scene.view_settings.view_transform = 'Filmic'
bpy.context.view_layer.update()

# ---- added for rendering (the .blend has no active camera and no usable light): camera, sun
cam_auto = bpy.data.cameras.new('AutoCamera')
cam_auto.lens = 50.0
cam_auto.sensor_width = 36.0
cam_auto.clip_end = 1000.0
ob_auto_camera = bpy.data.objects.new('AutoCamera', cam_auto)
scene.collection.objects.link(ob_auto_camera)
ob_auto_camera.location = (6.24551, -7.49461, 6.08863)
ob_auto_camera.rotation_euler = (1.09748, -7.21219e-08, 0.694738)
scene.camera = ob_auto_camera
light_auto_sun = bpy.data.lights.new('AutoSun', 'SUN')
light_auto_sun.energy = 3.0
light_auto_sun.angle = 0.0523599
ob_auto_sun = bpy.data.objects.new('AutoSun', light_auto_sun)
scene.collection.objects.link(ob_auto_sun)
ob_auto_sun.rotation_euler = (0.872665, 0.174533, 0.523599)
bpy.context.view_layer.update()
